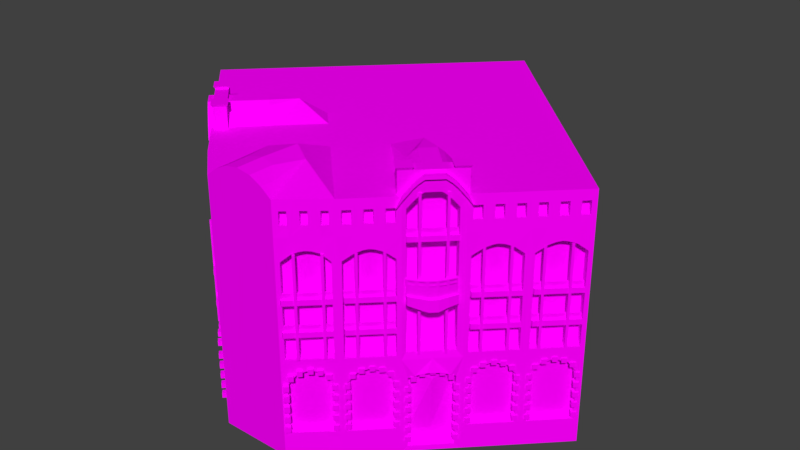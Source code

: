 # Source: CafeSinger8.blend  (saved by Blender 2.77.0; exported with 4.5.12 LTS)
import bpy
from mathutils import Matrix  # noqa: F401  (used for matrix-valued properties, if any)

bpy.ops.wm.read_factory_settings(use_empty=True)
scene = bpy.context.scene
scene.name = 'Scene'

# ---- collections
col_collection_1 = bpy.data.collections.new('Collection 1'); scene.collection.children.link(col_collection_1)

# ---- images (referenced by path relative to the original .blend; pixels are not part of the script)
import os
ASSET_DIR = os.environ.get("B2B_ASSET_DIR", "")  # directory of the original .blend (textures are referenced by path, not embedded)
HERE = os.path.dirname(os.path.abspath(__file__))  # packed textures are extracted next to this script under _unpacked/

def load_image(name, relpath, width, height, colorspace="sRGB"):
    """Load a texture the original file referenced (path relative to the .blend, or extracted next to this script)."""
    p = next((c for c in (os.path.join(HERE, relpath), os.path.join(ASSET_DIR, relpath)) if relpath and os.path.exists(c)), "")
    if p:
        img = bpy.data.images.load(p, check_existing=True)
        img.name = name
    else:  # same state as the original file: an image datablock whose file is absent (Cycles renders it pink)
        img = bpy.data.images.new(name, width, height)
        img.source = "FILE"
        img.filepath = "//" + (relpath or name)
    img.colorspace_settings.name = colorspace
    return img
img_colorpalette_jpg_001 = load_image('colorPalette.jpg.001', 'colorPalette.jpg', 1024, 1024, 'sRGB')

# ---- materials (node trees are filled in below, after node groups)
mat_material = bpy.data.materials.new('Material')
mat_material.alpha_threshold = 0.0
mat_material.roughness = 0.5
mat_material.line_color = (0.0, 0.0, 0.0, 1.0)

# ---- material node trees
mat_material.use_nodes = True; mat_material.node_tree.nodes.clear()
_N = mat_material.node_tree.nodes; _L = mat_material.node_tree.links
n0 = _N.new('ShaderNodeOutputMaterial'); n0.name = 'Material Output'; n0.location = (300, 300)
n1 = _N.new('ShaderNodeBsdfDiffuse'); n1.name = 'Diffuse BSDF'; n1.location = (10, 300)
n2 = _N.new('ShaderNodeTexCoord'); n2.name = 'Texture Coordinate'; n2.location = (-183, 230)
n3 = _N.new('ShaderNodeTexImage'); n3.name = 'Image Texture'; n3.location = (228, 132)
n3.width = 140
n3.image = img_colorpalette_jpg_001
_L.new(n1.outputs[0], n0.inputs[0])
_L.new(n2.outputs[2], n3.inputs[0])
_L.new(n3.outputs[0], n1.inputs[0])
n0.is_active_output = True

# ---- world
world_world = bpy.data.worlds.new('World'); scene.world = world_world
world_world.color = (0.05088, 0.05088, 0.05088)
world_world.use_sun_shadow = False
world_world.sun_shadow_jitter_overblur = 0.0
world_world.cycles.sampling_method = 'MANUAL'

# ---- meshes
me_cube = bpy.data.meshes.new('Cube')
me_cube.from_pydata([(0.0, 10.68, 0.7275), (10.49, 0.1672, 0.7275), (0.0, -8.401, 0.7275), (0.0, 10.68, 11.58), (10.49, 0.1671, 11.58), (0.0, 10.68, 4.335), (10.35, 0.02573, 4.535), (0.0, -8.401, 4.335), (0.0, 10.68, 5.778), (0.0, 10.68, 7.183), (0.0, 10.68, 10.01), (10.35, 0.02573, 5.778), (10.35, 0.02573, 7.183), (10.35, 0.03213, 8.937), (0.0, -8.401, 5.778), (0.0, -8.401, 7.183), (0.0, -8.401, 10.01), (8.743, -1.585, 0.7275), (6.795, -3.509, 0.5923), (5.239, -5.089, 0.7275), (3.487, -6.841, 0.7275), (1.735, -8.401, 0.7275), (8.743, -1.585, 11.58), (6.763, -3.498, 11.03), (5.328, -4.933, 11.03), (3.487, -6.841, 11.58), (1.735, -8.401, 11.58), (8.884, -1.443, 4.535), (7.132, -3.195, 4.535), (5.098, -5.23, 4.535), (3.628, -6.699, 4.535), (1.884, -8.268, 4.535), (8.743, -1.585, 5.778), (6.763, -3.498, 5.773), (5.098, -5.23, 5.778), (3.487, -6.841, 5.778), (1.884, -8.268, 5.778), (8.743, -1.585, 7.183), (6.763, -3.498, 7.061), (5.098, -5.23, 7.183), (3.487, -6.841, 7.183), (1.884, -8.268, 7.183), (8.878, -1.437, 8.937), (7.126, -3.189, 8.937), (5.091, -5.224, 8.937), (3.622, -6.693, 8.937), (1.878, -8.261, 8.939), (1.735, 8.927, 0.7275), (3.487, 7.175, 0.7275), (5.239, 5.423, 0.7275), (6.991, 3.671, 0.7275), (8.743, 1.919, 0.7275), (1.735, 8.927, 11.58), (3.487, 7.175, 11.58), (5.239, 5.423, 11.58), (6.991, 3.671, 11.58), (8.743, 1.919, 11.58), (1.735, 8.927, 4.335), (3.487, 7.175, 4.335), (5.239, 5.423, 4.335), (6.991, 3.671, 4.335), (8.743, 1.919, 4.335), (1.735, 8.927, 5.778), (3.487, 7.175, 5.778), (5.239, 5.423, 5.778), (6.991, 3.671, 5.778), (8.743, 1.919, 5.778), (1.735, 8.927, 7.183), (3.487, 7.175, 7.183), (5.239, 5.423, 7.183), (6.991, 3.671, 7.183), (8.743, 1.919, 7.183), (1.735, 8.927, 10.01), (3.487, 7.175, 10.01), (5.239, 5.423, 10.01), (6.991, 3.671, 10.01), (8.743, 1.919, 10.01), (0.0, 7.175, 11.58), (1.735, 5.423, 11.58), (3.487, 3.671, 11.58), (5.239, 1.919, 11.58), (6.991, 0.1671, 11.58), (0.0, 3.671, 11.58), (1.735, 1.919, 11.58), (3.487, 0.1671, 11.58), (5.239, -1.585, 11.58), (0.0, 0.1672, 11.58), (1.735, -1.585, 11.58), (3.487, -3.337, 11.58), (0.0, -3.337, 11.58), (1.735, -5.089, 11.58), (0.859, 1.043, 11.58), (2.611, -0.7088, 11.58), (0.0, 1.919, 11.58), (1.238, -8.401, 11.97), (0.0, -8.401, 11.65), (0.6624, -8.401, 12.27), (0.0, -8.401, 12.38), (1.238, -7.738, 11.97), (1.031, -5.793, 12.14), (0.0, -5.187, 12.31), (0.0, -7.045, 12.38), (0.6624, -7.225, 12.27), (6.712, -3.616, 11.9), (5.565, -4.696, 11.4), (6.392, -3.869, 11.57), (6.272, -3.989, 11.68), (6.14, -4.121, 11.68), (5.951, -4.31, 11.68), (5.818, -4.443, 11.68), (5.698, -4.563, 11.57), (3.766, -3.058, 12.06), (4.96, -1.864, 12.06), (3.454, -1.552, 12.31), (3.914, -2.91, 12.27), (4.084, -2.74, 12.44), (4.268, -2.555, 12.44), (4.458, -2.366, 12.44), (4.642, -2.182, 12.44), (4.812, -2.012, 12.27), (8.743, 1.919, -0.2203), (10.49, 0.1672, -0.2203), (1.735, -8.401, -0.2203), (0.0, -8.401, -0.2203), (0.0, 10.68, -0.2203), (8.743, -1.585, -0.2203), (6.795, -3.509, 0.01081), (6.115, -4.213, -0.2203), (5.41, -4.894, 0.01081), (3.487, -6.841, -0.2203), (0.0, 7.175, -0.2203), (1.735, 8.927, -0.2203), (3.487, 7.175, -0.2203), (5.239, 5.423, -0.2203), (6.991, 3.671, -0.2203), (6.991, 0.1672, -0.2203), (5.239, 1.919, -0.2203), (3.487, 3.671, -0.2203), (1.735, 5.423, -0.2203), (5.239, -1.585, -0.2203), (3.487, 0.1672, -0.2203), (1.735, 1.919, -0.2203), (0.0, 3.671, -0.2203), (3.487, -3.337, -0.2203), (1.735, -1.585, -0.2203), (0.0, 0.1672, -0.2203), (1.735, -5.089, -0.2203), (0.0, -3.337, -0.2203), (0.0, -6.065, -0.2203), (0.859, 1.043, -0.2203), (2.611, -0.7088, -0.2203), (4.363, -2.461, -0.2203), (0.0, 1.919, -0.2203), (10.32, -0.003857, 0.9693), (10.32, -0.003859, 3.289), (8.914, -1.414, 3.289), (8.914, -1.414, 0.9693), (8.572, -1.756, 0.9693), (8.572, -1.756, 3.289), (7.162, -3.166, 3.289), (7.162, -3.166, 0.9693), (5.068, -5.26, 0.9693), (5.068, -5.26, 3.289), (3.658, -6.67, 3.289), (3.658, -6.67, 0.9693), (3.306, -7.002, 0.9693), (3.306, -7.002, 3.299), (1.916, -8.24, 3.299), (1.916, -8.24, 0.9693), (10.1, 0.2152, 0.9693), (10.1, 0.2152, 3.289), (8.695, -1.195, 0.9693), (8.695, -1.195, 3.289), (8.353, -1.537, 3.289), (8.353, -1.537, 0.9693), (6.943, -2.947, 0.9693), (6.943, -2.947, 3.289), (4.849, -5.041, 3.289), (4.849, -5.041, 0.9693), (3.439, -6.451, 0.9693), (3.439, -6.451, 3.289), (3.1, -6.77, 3.299), (3.1, -6.77, 0.9693), (1.71, -8.008, 0.9693), (1.71, -8.008, 3.299), (10.49, 0.1672, 4.335), (10.49, 0.1672, 5.778), (10.49, 0.1671, 7.183), (10.49, 0.1671, 10.01), (8.602, -1.726, 4.535), (8.595, -1.72, 8.937), (8.884, -1.443, 7.183), (8.884, -1.443, 5.778), (10.0, 0.3793, 5.778), (8.531, -1.09, 5.778), (10.0, 0.3793, 7.183), (8.531, -1.09, 7.183), (10.0, 0.3793, 4.535), (9.993, 0.3857, 8.937), (8.531, -1.09, 4.535), (8.524, -1.083, 8.937), (8.743, -1.585, 4.335), (6.795, -3.509, 3.42), (8.743, -1.585, 10.01), (6.763, -3.498, 9.653), (8.602, -1.726, 7.183), (7.132, -3.195, 7.183), (8.602, -1.726, 5.778), (7.132, -3.195, 5.778), (8.248, -1.373, 5.778), (6.779, -2.842, 5.778), (8.248, -1.373, 7.183), (6.779, -2.842, 7.183), (8.248, -1.373, 4.535), (6.779, -2.842, 4.535), (8.242, -1.366, 8.937), (6.772, -2.835, 8.937), (5.41, -4.894, 3.42), (3.338, -6.974, 4.535), (5.239, -5.089, 10.01), (3.331, -6.967, 8.939), (5.239, -5.089, 7.183), (3.628, -6.699, 7.183), (5.239, -5.089, 5.778), (3.628, -6.699, 5.778), (4.744, -4.877, 5.778), (3.275, -6.346, 5.778), (4.744, -4.877, 7.183), (3.275, -6.346, 7.183), (4.744, -4.877, 4.535), (3.275, -6.346, 4.535), (4.738, -4.87, 8.937), (3.268, -6.339, 8.937), (3.487, -6.841, 4.335), (1.735, -8.401, 4.335), (3.487, -6.841, 10.01), (1.735, -8.401, 10.01), (3.338, -6.974, 7.183), (1.735, -8.401, 7.183), (3.338, -6.974, 5.778), (1.735, -8.401, 5.778), (3.005, -6.6, 5.778), (1.552, -7.894, 5.778), (3.005, -6.6, 7.183), (1.552, -7.894, 7.183), (3.005, -6.6, 4.535), (1.552, -7.894, 4.535), (2.999, -6.594, 8.939), (1.545, -7.888, 8.939), (10.09, -0.2401, 0.7275), (9.186, -1.142, 0.7275), (9.911, -0.4169, 11.58), (9.327, -1.001, 11.58), (10.09, -0.2401, 4.335), (9.186, -1.142, 4.335), (10.09, -0.2401, 10.01), (9.186, -1.142, 10.01), (0.567, 7.759, 11.58), (1.151, 8.343, 11.58), (2.319, 6.007, 11.58), (2.903, 6.591, 11.58), (4.071, 4.255, 11.58), (4.655, 4.839, 11.58), (5.823, 2.503, 11.58), (6.407, 3.087, 11.58), (7.575, 0.7511, 11.58), (8.159, 1.335, 11.58), (10.09, -0.2401, -0.2203), (9.186, -1.142, -0.2203), (1.328, 8.52, -0.2203), (0.4256, 7.618, -0.2203), (3.08, 6.768, -0.2203), (2.178, 5.866, -0.2203), (4.832, 5.016, -0.2203), (3.93, 4.114, -0.2203), (6.584, 3.264, -0.2203), (5.682, 2.362, -0.2203), (8.336, 1.512, -0.2203), (7.434, 0.6097, -0.2203), (10.03, -0.2971, 0.9693), (9.243, -1.085, 0.9693), (10.03, -0.2971, 3.82), (9.243, -1.085, 3.82), (9.812, -0.07799, 0.9693), (9.023, -0.8662, 0.9693), (9.812, -0.07799, 3.82), (9.023, -0.8662, 3.82), (10.04, -0.2872, 4.535), (9.233, -1.095, 4.535), (10.04, -0.2872, 9.268), (9.233, -1.095, 9.268), (9.687, 0.06634, 5.778), (8.879, -0.7416, 5.778), (9.687, 0.06634, 7.183), (8.879, -0.7416, 7.183), (9.687, 0.06634, 4.535), (8.879, -0.7416, 4.535), (9.687, 0.06634, 9.268), (8.879, -0.7416, 9.268), (8.336, -1.992, 0.7275), (7.434, -2.894, 0.7275), (8.159, -2.169, 11.58), (7.575, -2.753, 11.58), (8.336, -1.992, 4.335), (7.434, -2.894, 4.335), (8.336, -1.992, 10.01), (7.434, -2.894, 10.01), (0.567, 4.255, 11.58), (1.151, 4.839, 11.58), (2.319, 2.503, 11.58), (2.903, 3.087, 11.58), (4.071, 0.7511, 11.58), (4.655, 1.335, 11.58), (5.823, -1.001, 11.58), (6.407, -0.4169, 11.58), (8.336, -1.992, -0.2203), (7.434, -2.894, -0.2203), (1.328, 5.016, -0.2203), (0.4256, 4.114, -0.2203), (3.08, 3.264, -0.2203), (2.178, 2.362, -0.2203), (4.832, 1.512, -0.2203), (3.93, 0.6097, -0.2203), (6.584, -0.2401, -0.2203), (5.682, -1.142, -0.2203), (8.279, -2.049, 0.9693), (7.491, -2.837, 0.9693), (8.279, -2.049, 3.82), (7.491, -2.837, 3.82), (8.06, -1.83, 0.9693), (7.271, -2.618, 0.9693), (8.06, -1.83, 3.82), (7.271, -2.618, 3.82), (8.289, -2.039, 4.535), (7.481, -2.847, 4.535), (8.289, -2.039, 9.268), (7.481, -2.847, 9.268), (7.935, -1.686, 5.778), (7.127, -2.494, 5.778), (7.935, -1.686, 7.183), (7.127, -2.494, 7.183), (7.935, -1.686, 4.535), (7.127, -2.494, 4.535), (7.935, -1.686, 9.268), (7.127, -2.494, 9.268), (4.832, -5.496, 0.7275), (3.93, -6.398, 0.7275), (4.655, -5.673, 11.58), (4.071, -6.257, 11.58), (4.832, -5.496, 4.335), (3.93, -6.398, 4.335), (4.832, -5.496, 10.01), (3.93, -6.398, 10.01), (0.567, -2.753, 11.58), (1.151, -2.169, 11.58), (2.319, -4.505, 11.58), (2.903, -3.921, 11.58), (4.832, -5.496, -0.2203), (3.93, -6.398, -0.2203), (1.328, -1.992, -0.2203), (0.4256, -2.894, -0.2203), (3.08, -3.744, -0.2203), (2.178, -4.646, -0.2203), (4.775, -5.553, 0.9693), (3.987, -6.341, 0.9693), (4.775, -5.553, 3.82), (3.987, -6.341, 3.82), (4.556, -5.334, 0.9693), (3.767, -6.122, 0.9693), (4.556, -5.334, 3.82), (3.767, -6.122, 3.82), (4.785, -5.543, 4.535), (3.977, -6.351, 4.535), (4.785, -5.543, 9.268), (3.977, -6.351, 9.268), (4.431, -5.19, 5.778), (3.623, -5.998, 5.778), (4.431, -5.19, 7.183), (3.623, -5.998, 7.183), (4.431, -5.19, 4.535), (3.623, -5.998, 4.535), (4.431, -5.19, 9.268), (3.623, -5.998, 9.268), (3.08, -7.184, 0.7275), (2.178, -8.022, 0.7275), (2.903, -7.361, 11.58), (2.319, -7.881, 11.58), (3.08, -7.184, 4.335), (2.178, -8.022, 4.335), (3.08, -7.184, 10.01), (2.178, -8.022, 10.01), (3.08, -7.184, -0.2203), (2.178, -8.022, -0.2203), (1.328, -5.237, -0.2203), (0.4256, -5.881, -0.2203), (3.02, -7.238, 0.9693), (2.238, -7.969, 0.9693), (3.02, -7.238, 3.841), (2.238, -7.969, 3.841), (2.814, -7.006, 0.9693), (2.032, -7.737, 0.9693), (2.814, -7.006, 3.841), (2.032, -7.737, 3.841), (3.03, -7.228, 4.535), (2.227, -7.978, 4.535), (3.03, -7.228, 9.289), (2.227, -7.978, 9.289), (2.697, -6.855, 5.778), (1.895, -7.604, 5.778), (2.697, -6.855, 7.183), (1.895, -7.604, 7.183), (2.697, -6.855, 4.535), (1.895, -7.604, 4.535), (2.697, -6.855, 9.289), (1.895, -7.604, 9.289), (9.164, -1.164, 10.49), (9.164, -1.164, 11.1), (8.906, -1.422, 11.1), (8.906, -1.422, 10.49), (7.412, -2.916, 10.49), (7.412, -2.916, 11.1), (7.154, -3.174, 11.1), (7.154, -3.174, 10.49), (3.908, -6.42, 10.49), (3.908, -6.42, 11.1), (3.65, -6.678, 11.1), (3.65, -6.678, 10.49), (2.137, -8.043, 10.49), (2.137, -8.043, 11.1), (1.917, -8.238, 11.1), (1.917, -8.238, 10.49), (10.33, 0.003976, 10.49), (10.33, 0.003975, 11.1), (10.07, -0.2537, 11.1), (10.07, -0.2537, 10.49), (9.748, -0.58, 10.49), (9.748, -0.58, 11.1), (9.49, -0.8377, 11.1), (9.49, -0.8377, 10.49), (8.58, -1.748, 10.49), (8.58, -1.748, 11.1), (8.322, -2.006, 11.1), (8.322, -2.006, 10.49), (7.996, -2.332, 10.49), (7.996, -2.332, 11.1), (7.738, -2.59, 11.1), (7.738, -2.59, 10.49), (5.076, -5.252, 10.49), (5.076, -5.252, 11.1), (4.818, -5.51, 11.1), (4.818, -5.51, 10.49), (4.492, -5.836, 10.49), (4.492, -5.836, 11.1), (4.234, -6.094, 11.1), (4.234, -6.094, 10.49), (3.305, -7.003, 10.49), (3.305, -7.003, 11.1), (3.085, -7.198, 11.1), (3.085, -7.198, 10.49), (2.721, -7.523, 10.49), (2.721, -7.523, 11.1), (2.501, -7.718, 11.1), (2.501, -7.718, 10.49), (8.93, -0.93, 11.1), (8.93, -0.93, 10.49), (8.672, -1.188, 10.49), (8.672, -1.188, 11.1), (7.178, -2.682, 11.1), (7.178, -2.682, 10.49), (6.92, -2.94, 10.49), (6.92, -2.94, 11.1), (3.674, -6.186, 11.1), (3.674, -6.186, 10.49), (3.416, -6.444, 10.49), (3.416, -6.444, 11.1), (1.917, -7.796, 11.1), (1.917, -7.796, 10.49), (1.697, -7.991, 10.49), (1.697, -7.991, 11.1), (10.1, 0.238, 10.49), (10.1, 0.238, 11.1), (9.84, -0.01967, 10.49), (9.84, -0.01967, 11.1), (9.514, -0.346, 11.1), (9.514, -0.346, 10.49), (9.256, -0.6037, 10.49), (9.256, -0.6037, 11.1), (8.346, -1.514, 11.1), (8.346, -1.514, 10.49), (8.088, -1.772, 10.49), (8.088, -1.772, 11.1), (7.762, -2.098, 11.1), (7.762, -2.098, 10.49), (7.504, -2.356, 10.49), (7.504, -2.356, 11.1), (4.842, -5.018, 11.1), (4.842, -5.018, 10.49), (4.584, -5.276, 10.49), (4.584, -5.276, 11.1), (4.258, -5.602, 11.1), (4.258, -5.602, 10.49), (4.0, -5.86, 10.49), (4.0, -5.86, 11.1), (3.084, -6.756, 11.1), (3.084, -6.756, 10.49), (2.865, -6.951, 10.49), (2.865, -6.951, 11.1), (2.501, -7.276, 11.1), (2.501, -7.276, 10.49), (2.281, -7.471, 10.49), (2.281, -7.471, 11.1), (7.867, -2.461, 0.7275), (7.867, -2.461, 11.58), (7.867, -2.461, 4.335), (7.867, -2.461, 10.01), (0.859, 4.547, 11.58), (2.611, 2.795, 11.58), (4.363, 1.043, 11.58), (6.115, -0.7088, 11.58), (7.867, -2.461, -0.2203), (0.859, 4.547, -0.2203), (2.611, 2.795, -0.2203), (4.363, 1.043, -0.2203), (6.115, -0.7088, -0.2203), (7.867, -2.461, 0.9693), (7.867, -2.461, 4.005), (7.648, -2.242, 0.9693), (7.648, -2.242, 4.005), (7.867, -2.461, 4.535), (7.513, -2.107, 5.778), (7.513, -2.107, 7.183), (7.513, -2.107, 4.535), (7.867, -2.461, 10.49), (7.867, -2.461, 11.1), (7.633, -2.227, 10.49), (7.633, -2.227, 11.1), (9.619, -0.7088, 0.7275), (9.619, -0.7089, 11.58), (9.619, -0.7088, 4.335), (9.619, -0.7089, 10.01), (0.859, 8.051, 11.58), (2.611, 6.299, 11.58), (4.363, 4.547, 11.58), (6.115, 2.795, 11.58), (7.867, 1.043, 11.58), (9.619, -0.7088, -0.2203), (0.859, 8.051, -0.2203), (2.611, 6.299, -0.2203), (4.363, 4.547, -0.2203), (6.115, 2.795, -0.2203), (7.867, 1.043, -0.2203), (9.619, -0.7088, 0.9693), (9.619, -0.7088, 4.005), (9.4, -0.4898, 0.9693), (9.4, -0.4898, 4.005), (9.619, -0.7088, 4.535), (9.265, -0.3553, 5.778), (9.265, -0.3553, 7.183), (9.265, -0.3553, 4.535), (9.619, -0.7089, 10.49), (9.619, -0.7089, 11.1), (9.385, -0.4748, 10.49), (9.385, -0.4748, 11.1), (4.363, -5.965, 0.7275), (4.363, -5.965, 11.58), (4.363, -5.965, 4.335), (4.363, -5.965, 10.01), (0.859, -2.461, 11.58), (2.611, -4.213, 11.58), (4.363, -5.965, -0.2203), (0.859, -2.461, -0.2203), (2.611, -4.213, -0.2203), (4.363, -5.965, 0.9693), (4.363, -5.965, 4.005), (4.144, -5.746, 0.9693), (4.144, -5.746, 4.005), (4.363, -5.965, 4.535), (4.009, -5.611, 5.778), (4.009, -5.611, 7.183), (4.009, -5.611, 4.535), (4.363, -5.965, 10.49), (4.363, -5.965, 11.1), (4.129, -5.731, 10.49), (4.129, -5.731, 11.1), (2.611, -7.621, 0.7275), (2.611, -7.621, 11.58), (2.611, -7.621, 4.335), (2.611, -7.621, 10.01), (2.611, -7.621, -0.2203), (0.859, -5.577, -0.2203), (2.611, -7.621, 0.9693), (2.611, -7.621, 4.005), (2.405, -7.389, 0.9693), (2.405, -7.389, 4.005), (2.611, -7.621, 4.535), (2.279, -7.247, 5.778), (2.279, -7.247, 7.183), (2.279, -7.247, 4.535), (2.611, -7.621, 10.49), (2.611, -7.621, 11.1), (2.391, -7.374, 10.49), (2.391, -7.374, 11.1), (7.705, -2.623, 9.383), (8.031, -2.297, 9.389), (7.867, -2.461, 9.711), (7.867, -2.46, 9.42), (7.677, -1.943, 9.389), (7.351, -2.27, 9.383), (7.513, -2.107, 9.222), (7.514, -2.107, 9.42), (9.457, -0.8712, 9.383), (9.783, -0.545, 9.389), (9.619, -0.7089, 9.711), (9.619, -0.7084, 9.42), (9.429, -0.1915, 9.389), (9.103, -0.5176, 9.383), (9.265, -0.3553, 9.222), (9.266, -0.3548, 9.42), (4.201, -6.127, 9.383), (4.527, -5.801, 9.389), (4.363, -5.965, 9.711), (4.363, -5.964, 9.42), (4.173, -5.447, 9.389), (3.847, -5.774, 9.383), (4.009, -5.611, 9.222), (4.01, -5.611, 9.42), (2.442, -7.778, 9.388), (2.781, -7.461, 9.394), (2.611, -7.621, 9.711), (2.611, -7.62, 9.422), (2.449, -7.088, 9.394), (2.109, -7.405, 9.388), (2.279, -7.247, 9.222), (2.279, -7.247, 9.422), (6.045, -4.216, 4.655), (5.328, -4.933, 4.655), (6.763, -3.498, 4.655), (6.991, -3.337, 0.7275), (5.41, -4.894, 0.5923), (5.239, -5.089, -0.2203), (6.991, -3.337, -0.2203), (6.103, -4.202, 0.01081), (5.786, -3.885, 0.5923), (5.093, -4.578, 0.5923), (6.479, -3.192, 0.5923), (5.786, -3.885, 0.01081), (5.093, -4.578, 3.42), (6.479, -3.192, 3.42), (5.093, -4.578, 0.01081), (6.479, -3.192, 0.01081), (5.655, -4.754, 3.567), (6.684, -3.711, 3.547), (6.115, -4.213, 4.335), (6.036, -4.475, 3.71), (6.413, -4.093, 3.703), (6.368, -3.394, 3.547), (5.338, -4.438, 3.567), (5.949, -4.015, 3.129), (6.096, -3.777, 3.703), (5.719, -4.159, 3.71), (6.115, -4.213, 4.335), (5.239, -5.089, 4.335), (6.991, -3.337, 10.01), (6.991, -3.337, 7.183), (5.328, -4.933, 9.653), (5.328, -4.933, 7.061), (6.991, -3.337, 5.778), (5.328, -4.933, 5.773), (6.991, -3.337, 4.335), (6.991, -3.337, 11.42), (5.239, -5.089, 11.58), (6.526, -3.735, 11.4), (6.564, -3.764, 12.1), (6.394, -3.934, 12.27), (6.21, -4.118, 12.27), (6.02, -4.307, 12.27), (5.836, -4.492, 12.27), (5.666, -4.662, 12.1), (5.518, -4.81, 11.9), (5.515, -3.685, 5.773), (4.797, -4.403, 5.773), (5.515, -3.685, 7.061), (4.797, -4.403, 7.061), (5.515, -3.685, 9.653), (4.797, -4.403, 9.653), (6.233, -2.968, 5.773), (6.233, -2.968, 7.061), (6.233, -2.968, 9.653), (5.515, -3.685, 4.655), (5.515, -3.685, 11.4), (5.996, -3.205, 11.4), (5.035, -4.166, 11.4), (5.862, -3.339, 11.57), (5.742, -3.458, 11.68), (5.61, -3.591, 11.68), (5.421, -3.78, 11.68), (5.288, -3.912, 11.68), (5.168, -4.032, 11.57), (4.797, -4.403, 4.655), (6.233, -2.968, 4.655), (6.233, -2.968, 11.03), (4.797, -4.403, 11.03), (3.647, -6.637, 5.586), (3.647, -6.637, 5.833), (3.457, -6.528, 5.586), (3.457, -6.528, 5.833), (5.093, -5.221, 5.586), (5.093, -5.221, 5.833), (4.903, -5.113, 5.586), (4.903, -5.113, 5.833), (3.552, -6.582, 5.833), (3.552, -6.582, 5.586), (4.998, -5.167, 5.833), (4.998, -5.167, 5.586), (3.552, -6.582, 6.081), (3.457, -6.528, 6.081), (4.903, -5.113, 6.081), (4.998, -5.167, 6.081), (7.154, -3.13, 5.586), (7.154, -3.13, 5.833), (6.963, -3.022, 5.586), (6.963, -3.022, 5.833), (8.6, -1.715, 5.586), (8.6, -1.715, 5.833), (8.409, -1.606, 5.586), (8.409, -1.606, 5.833), (7.059, -3.076, 5.833), (7.059, -3.076, 5.586), (8.504, -1.66, 5.833), (8.504, -1.66, 5.586), (7.059, -3.076, 6.081), (6.963, -3.022, 6.081), (8.409, -1.606, 6.081), (8.504, -1.66, 6.081), (8.907, -1.377, 5.586), (8.907, -1.377, 5.833), (8.717, -1.269, 5.586), (8.717, -1.269, 5.833), (10.35, 0.03871, 5.586), (10.35, 0.03871, 5.833), (10.16, 0.1471, 5.586), (10.16, 0.1471, 5.833), (8.812, -1.323, 5.833), (8.812, -1.323, 5.586), (10.26, 0.09291, 5.833), (10.26, 0.09291, 5.586), (8.812, -1.323, 6.081), (8.717, -1.269, 6.081), (10.16, 0.1471, 6.081), (10.26, 0.09291, 6.081), (1.921, -8.363, 5.586), (1.921, -8.363, 5.833), (1.73, -8.255, 5.586), (1.73, -8.255, 5.833), (3.367, -6.947, 5.586), (3.367, -6.947, 5.833), (3.176, -6.839, 5.586), (3.176, -6.839, 5.833), (1.826, -8.309, 5.833), (1.826, -8.309, 5.586), (3.271, -6.893, 5.833), (3.271, -6.893, 5.586), (1.826, -8.309, 6.081), (1.73, -8.255, 6.081), (3.176, -6.839, 6.081), (3.271, -6.893, 6.081), (3.647, -6.637, 7.051), (3.647, -6.637, 7.298), (3.457, -6.528, 7.051), (3.457, -6.528, 7.298), (5.093, -5.221, 7.051), (5.093, -5.221, 7.298), (4.903, -5.113, 7.051), (4.903, -5.113, 7.298), (3.552, -6.582, 7.298), (3.552, -6.582, 7.051), (4.998, -5.167, 7.298), (4.998, -5.167, 7.051), (3.552, -6.582, 7.546), (3.457, -6.528, 7.546), (4.903, -5.113, 7.546), (4.998, -5.167, 7.546), (7.154, -3.13, 7.051), (7.154, -3.13, 7.298), (6.963, -3.022, 7.051), (6.963, -3.022, 7.298), (8.6, -1.715, 7.051), (8.6, -1.715, 7.298), (8.409, -1.606, 7.051), (8.409, -1.606, 7.298), (7.059, -3.076, 7.298), (7.059, -3.076, 7.051), (8.504, -1.66, 7.298), (8.504, -1.66, 7.051), (7.059, -3.076, 7.546), (6.963, -3.022, 7.546), (8.409, -1.606, 7.546), (8.504, -1.66, 7.546), (8.907, -1.377, 7.051), (8.907, -1.377, 7.298), (8.717, -1.269, 7.051), (8.717, -1.269, 7.298), (10.35, 0.03871, 7.051), (10.35, 0.03871, 7.298), (10.16, 0.1471, 7.051), (10.16, 0.1471, 7.298), (8.812, -1.323, 7.298), (8.812, -1.323, 7.051), (10.26, 0.09291, 7.298), (10.26, 0.09291, 7.051), (8.812, -1.323, 7.546), (8.717, -1.269, 7.546), (10.16, 0.1471, 7.546), (10.26, 0.09291, 7.546), (1.921, -8.363, 7.051), (1.921, -8.363, 7.298), (1.73, -8.255, 7.051), (1.73, -8.255, 7.298), (3.367, -6.947, 7.051), (3.367, -6.947, 7.298), (3.176, -6.839, 7.051), (3.176, -6.839, 7.298), (1.826, -8.309, 7.298), (1.826, -8.309, 7.051), (3.271, -6.893, 7.298), (3.271, -6.893, 7.051), (1.826, -8.309, 7.546), (1.73, -8.255, 7.546), (3.176, -6.839, 7.546), (3.271, -6.893, 7.546), (4.573, -5.414, 4.551), (4.573, -5.414, 9.276), (4.657, -5.33, 4.551), (4.657, -5.33, 9.276), (4.746, -5.587, 4.551), (4.746, -5.587, 9.276), (4.829, -5.502, 4.551), (4.829, -5.502, 9.276), (3.802, -6.185, 4.551), (3.802, -6.185, 9.276), (3.885, -6.101, 4.551), (3.885, -6.101, 9.276), (3.975, -6.358, 4.551), (3.975, -6.358, 9.276), (4.058, -6.274, 4.551), (4.058, -6.274, 9.276), (2.89, -7.098, 4.551), (2.89, -7.098, 9.276), (2.973, -7.013, 4.551), (2.973, -7.013, 9.276), (3.062, -7.27, 4.551), (3.062, -7.27, 9.276), (3.146, -7.186, 4.551), (3.146, -7.186, 9.276), (2.126, -7.861, 4.551), (2.126, -7.861, 9.276), (2.209, -7.777, 4.551), (2.209, -7.777, 9.276), (2.298, -8.034, 4.551), (2.298, -8.034, 9.276), (2.382, -7.95, 4.551), (2.382, -7.95, 9.276), (9.72, -0.2671, 4.551), (9.72, -0.2671, 9.276), (9.804, -0.183, 4.551), (9.804, -0.183, 9.276), (9.893, -0.4396, 4.551), (9.893, -0.4396, 9.276), (9.976, -0.3555, 4.551), (9.976, -0.3555, 9.276), (8.949, -1.038, 4.551), (8.949, -1.038, 9.276), (9.032, -0.9543, 4.551), (9.032, -0.9543, 9.276), (9.121, -1.211, 4.551), (9.121, -1.211, 9.276), (9.205, -1.127, 4.551), (9.205, -1.127, 9.276), (8.036, -1.951, 4.551), (8.036, -1.951, 9.276), (8.12, -1.866, 4.551), (8.12, -1.866, 9.276), (8.209, -2.123, 4.551), (8.209, -2.123, 9.276), (8.293, -2.039, 4.551), (8.293, -2.039, 9.276), (7.273, -2.715, 4.551), (7.273, -2.715, 9.276), (7.356, -2.63, 4.551), (7.356, -2.63, 9.276), (7.445, -2.887, 4.551), (7.445, -2.887, 9.276), (7.529, -2.803, 4.551), (7.529, -2.803, 9.276), (5.472, -5.044, 6.927), (5.477, -5.049, 7.333), (5.2, -4.853, 6.927), (5.2, -4.853, 7.333), (6.918, -3.628, 6.927), (6.918, -3.628, 7.333), (6.63, -3.423, 6.927), (6.63, -3.423, 7.333), (5.377, -4.99, 7.333), (5.37, -4.983, 6.927), (6.828, -3.579, 7.333), (6.828, -3.579, 6.927), (5.377, -4.99, 7.738), (5.2, -4.853, 7.738), (6.63, -3.423, 7.738), (6.823, -3.574, 7.738), (6.282, -3.705, 4.551), (6.282, -3.705, 11.69), (6.365, -3.621, 4.551), (6.365, -3.621, 11.69), (6.455, -3.878, 4.551), (6.455, -3.878, 11.69), (6.538, -3.794, 4.551), (6.538, -3.794, 11.69), (5.51, -4.477, 4.551), (5.51, -4.477, 11.69), (5.594, -4.393, 4.551), (5.594, -4.393, 11.69), (5.683, -4.649, 4.551), (5.683, -4.649, 11.69), (5.767, -4.565, 4.551), (5.767, -4.565, 11.69), (5.356, -4.928, 9.613), (5.356, -4.928, 9.861), (5.166, -4.819, 9.613), (5.166, -4.819, 9.861), (6.802, -3.512, 9.613), (6.802, -3.512, 9.861), (6.612, -3.404, 9.613), (6.612, -3.404, 9.861), (5.261, -4.874, 9.861), (5.261, -4.874, 9.613), (6.707, -3.458, 9.861), (6.707, -3.458, 9.613), (5.261, -4.874, 10.11), (5.166, -4.819, 10.11), (6.612, -3.404, 10.11), (6.707, -3.458, 10.11), (5.486, -4.567, 7.316), (5.772, -4.281, 7.245), (6.058, -3.995, 7.245), (6.344, -3.709, 7.316), (6.344, -3.709, 6.839), (6.058, -3.995, 6.684), (5.772, -4.281, 6.684), (5.486, -4.567, 6.839), (6.728, -4.01, 7.321), (6.497, -4.352, 7.253), (6.207, -4.635, 7.253), (5.864, -4.863, 7.31), (5.86, -4.86, 6.824), (6.207, -4.635, 6.703), (6.497, -4.352, 6.703), (6.728, -4.01, 6.854), (6.636, -3.96, 7.317), (6.401, -4.297, 7.245), (6.112, -4.58, 7.245), (5.765, -4.805, 7.317), (5.755, -4.795, 6.845), (6.107, -4.575, 6.684), (6.396, -4.292, 6.684), (6.636, -3.96, 6.842), (5.486, -4.567, 7.738), (5.772, -4.281, 7.738), (6.058, -3.995, 7.738), (6.344, -3.709, 7.738), (6.555, -3.925, 7.768), (6.324, -4.266, 7.768), (6.035, -4.549, 7.768), (5.765, -4.805, 7.738), (5.3, -4.958, 7.768), (5.688, -4.774, 7.768), (6.746, -3.543, 7.768), (6.632, -3.956, 7.738), (6.401, -4.297, 7.738), (6.112, -4.58, 7.738), (5.688, -4.774, 8.08), (5.3, -4.958, 8.08), (6.823, -3.574, 8.05), (6.632, -3.956, 8.05), (6.401, -4.297, 8.05), (6.112, -4.58, 8.05), (5.765, -4.805, 8.05), (5.377, -4.99, 8.05), (6.035, -4.549, 8.08), (6.746, -3.543, 8.08), (6.555, -3.925, 8.08), (6.324, -4.266, 8.08), (6.66, -3.9, 7.8), (6.795, -3.63, 7.8), (6.795, -3.63, 7.987), (6.66, -3.9, 7.987), (6.436, -4.246, 7.8), (6.598, -4.008, 7.8), (6.598, -4.008, 7.987), (6.436, -4.246, 7.987), (6.157, -4.537, 7.8), (6.357, -4.341, 7.8), (6.357, -4.341, 7.987), (6.157, -4.537, 7.987), (5.817, -4.772, 7.8), (6.06, -4.614, 7.8), (6.06, -4.614, 7.987), (5.817, -4.772, 7.987), (5.433, -4.963, 7.8), (5.709, -4.832, 7.8), (5.709, -4.832, 7.987), (5.433, -4.963, 7.987), (8.509, -1.891, 1.075), (8.509, -1.891, 1.314), (8.34, -1.722, 1.075), (8.34, -1.722, 1.314), (8.678, -1.722, 1.075), (8.678, -1.722, 1.314), (8.509, -1.553, 1.075), (8.509, -1.553, 1.314), (8.509, -1.553, 1.814), (8.509, -1.553, 1.575), (8.678, -1.722, 1.814), (8.678, -1.722, 1.575), (8.34, -1.722, 1.814), (8.34, -1.722, 1.575), (8.509, -1.891, 1.814), (8.509, -1.891, 1.575), (8.509, -1.553, 2.314), (8.509, -1.553, 2.075), (8.678, -1.722, 2.314), (8.678, -1.722, 2.075), (8.34, -1.722, 2.314), (8.34, -1.722, 2.075), (8.509, -1.891, 2.314), (8.509, -1.891, 2.075), (8.509, -1.553, 2.814), (8.509, -1.553, 2.575), (8.678, -1.722, 2.814), (8.678, -1.722, 2.575), (8.34, -1.722, 2.814), (8.34, -1.722, 2.575), (8.509, -1.891, 2.814), (8.509, -1.891, 2.575), (8.509, -1.553, 3.314), (8.509, -1.553, 3.075), (8.678, -1.722, 3.314), (8.678, -1.722, 3.075), (8.34, -1.722, 3.314), (8.34, -1.722, 3.075), (8.509, -1.891, 3.314), (8.509, -1.891, 3.075), (8.351, -1.695, 3.814), (8.351, -1.695, 3.575), (8.52, -1.864, 3.814), (8.52, -1.864, 3.575), (8.182, -1.864, 3.814), (8.182, -1.864, 3.575), (8.351, -2.032, 3.814), (8.351, -2.032, 3.575), (8.097, -1.948, 4.041), (8.097, -1.948, 3.802), (8.266, -2.117, 4.041), (8.266, -2.117, 3.802), (7.929, -2.117, 4.041), (7.929, -2.117, 3.802), (8.097, -2.286, 4.041), (8.097, -2.286, 3.802), (7.824, -2.221, 4.114), (7.824, -2.221, 3.875), (7.993, -2.39, 4.114), (7.993, -2.39, 3.875), (7.656, -2.39, 4.114), (7.656, -2.39, 3.875), (7.824, -2.559, 4.114), (7.824, -2.559, 3.875), (7.115, -2.937, 1.075), (7.115, -2.937, 1.314), (7.284, -3.106, 1.075), (7.284, -3.106, 1.314), (6.947, -3.106, 1.075), (6.947, -3.106, 1.314), (7.115, -3.275, 1.075), (7.115, -3.275, 1.314), (7.115, -3.275, 1.814), (7.115, -3.275, 1.575), (6.947, -3.106, 1.814), (6.947, -3.106, 1.575), (7.284, -3.106, 1.814), (7.284, -3.106, 1.575), (7.115, -2.937, 1.814), (7.115, -2.937, 1.575), (7.115, -3.275, 2.314), (7.115, -3.275, 2.075), (6.947, -3.106, 2.314), (6.947, -3.106, 2.075), (7.284, -3.106, 2.314), (7.284, -3.106, 2.075), (7.115, -2.937, 2.314), (7.115, -2.937, 2.075), (7.115, -3.275, 2.814), (7.115, -3.275, 2.575), (6.947, -3.106, 2.814), (6.947, -3.106, 2.575), (7.284, -3.106, 2.814), (7.284, -3.106, 2.575), (7.115, -2.937, 2.814), (7.115, -2.937, 2.575), (7.115, -3.275, 3.314), (7.115, -3.275, 3.075), (6.947, -3.106, 3.314), (6.947, -3.106, 3.075), (7.284, -3.106, 3.314), (7.284, -3.106, 3.075), (7.115, -2.937, 3.314), (7.115, -2.937, 3.075), (7.274, -3.134, 3.814), (7.274, -3.134, 3.575), (7.105, -2.965, 3.814), (7.105, -2.965, 3.575), (7.443, -2.965, 3.814), (7.443, -2.965, 3.575), (7.274, -2.796, 3.814), (7.274, -2.796, 3.575), (7.527, -2.88, 4.041), (7.527, -2.88, 3.802), (7.358, -2.712, 4.041), (7.358, -2.712, 3.802), (7.696, -2.712, 4.041), (7.696, -2.712, 3.802), (7.527, -2.543, 4.041), (7.527, -2.543, 3.802), (10.27, -0.1259, 1.075), (10.27, -0.1259, 1.314), (10.11, 0.04292, 1.075), (10.11, 0.04292, 1.314), (10.44, 0.04292, 1.075), (10.44, 0.04292, 1.314), (10.27, 0.2118, 1.075), (10.27, 0.2118, 1.314), (10.27, 0.2118, 1.814), (10.27, 0.2118, 1.575), (10.44, 0.04292, 1.814), (10.44, 0.04292, 1.575), (10.11, 0.04292, 1.814), (10.11, 0.04292, 1.575), (10.27, -0.1259, 1.814), (10.27, -0.1259, 1.575), (10.27, 0.2118, 2.314), (10.27, 0.2118, 2.075), (10.44, 0.04292, 2.314), (10.44, 0.04292, 2.075), (10.11, 0.04292, 2.314), (10.11, 0.04292, 2.075), (10.27, -0.1259, 2.314), (10.27, -0.1259, 2.075), (10.27, 0.2118, 2.814), (10.27, 0.2118, 2.575), (10.44, 0.04292, 2.814), (10.44, 0.04292, 2.575), (10.11, 0.04292, 2.814), (10.11, 0.04292, 2.575), (10.27, -0.1259, 2.814), (10.27, -0.1259, 2.575), (10.27, 0.2118, 3.314), (10.27, 0.2118, 3.075), (10.44, 0.04292, 3.314), (10.44, 0.04292, 3.075), (10.11, 0.04292, 3.314), (10.11, 0.04292, 3.075), (10.27, -0.1259, 3.314), (10.27, -0.1259, 3.075), (10.12, 0.07035, 3.814), (10.12, 0.07035, 3.575), (10.28, -0.0985, 3.814), (10.28, -0.0985, 3.575), (9.947, -0.0985, 3.814), (9.947, -0.0985, 3.575), (10.12, -0.2674, 3.814), (10.12, -0.2674, 3.575), (9.863, -0.183, 4.041), (9.863, -0.183, 3.802), (10.03, -0.3518, 4.041), (10.03, -0.3518, 3.802), (9.694, -0.3518, 4.041), (9.694, -0.3518, 3.802), (9.863, -0.5207, 4.041), (9.863, -0.5207, 3.802), (9.59, -0.4559, 4.114), (9.59, -0.4559, 3.875), (9.758, -0.6248, 4.114), (9.758, -0.6248, 3.875), (9.421, -0.6248, 4.114), (9.421, -0.6248, 3.875), (9.59, -0.7937, 4.114), (9.59, -0.7937, 3.875), (8.881, -1.172, 1.075), (8.881, -1.172, 1.314), (9.049, -1.341, 1.075), (9.049, -1.341, 1.314), (8.712, -1.341, 1.075), (8.712, -1.341, 1.314), (8.881, -1.51, 1.075), (8.881, -1.51, 1.314), (8.881, -1.51, 1.814), (8.881, -1.51, 1.575), (8.712, -1.341, 1.814), (8.712, -1.341, 1.575), (9.049, -1.341, 1.814), (9.049, -1.341, 1.575), (8.881, -1.172, 1.814), (8.881, -1.172, 1.575), (8.881, -1.51, 2.314), (8.881, -1.51, 2.075), (8.712, -1.341, 2.314), (8.712, -1.341, 2.075), (9.049, -1.341, 2.314), (9.049, -1.341, 2.075), (8.881, -1.172, 2.314), (8.881, -1.172, 2.075), (8.881, -1.51, 2.814), (8.881, -1.51, 2.575), (8.712, -1.341, 2.814), (8.712, -1.341, 2.575), (9.049, -1.341, 2.814), (9.049, -1.341, 2.575), (8.881, -1.172, 2.814), (8.881, -1.172, 2.575), (8.881, -1.51, 3.314), (8.881, -1.51, 3.075), (8.712, -1.341, 3.314), (8.712, -1.341, 3.075), (9.049, -1.341, 3.314), (9.049, -1.341, 3.075), (8.881, -1.172, 3.314), (8.881, -1.172, 3.075), (9.039, -1.369, 3.814), (9.039, -1.369, 3.575), (8.87, -1.2, 3.814), (8.87, -1.2, 3.575), (9.208, -1.2, 3.814), (9.208, -1.2, 3.575), (9.039, -1.031, 3.814), (9.039, -1.031, 3.575), (9.292, -1.115, 4.041), (9.292, -1.115, 3.802), (9.124, -0.9464, 4.041), (9.124, -0.9464, 3.802), (9.461, -0.9464, 4.041), (9.461, -0.9464, 3.802), (9.292, -0.7776, 4.041), (9.292, -0.7776, 3.802), (5.038, -5.362, 1.075), (5.038, -5.362, 1.314), (4.87, -5.193, 1.075), (4.87, -5.193, 1.314), (5.207, -5.193, 1.075), (5.207, -5.193, 1.314), (5.038, -5.024, 1.075), (5.038, -5.024, 1.314), (5.038, -5.024, 1.814), (5.038, -5.024, 1.575), (5.207, -5.193, 1.814), (5.207, -5.193, 1.575), (4.87, -5.193, 1.814), (4.87, -5.193, 1.575), (5.038, -5.362, 1.814), (5.038, -5.362, 1.575), (5.038, -5.024, 2.314), (5.038, -5.024, 2.075), (5.207, -5.193, 2.314), (5.207, -5.193, 2.075), (4.87, -5.193, 2.314), (4.87, -5.193, 2.075), (5.038, -5.362, 2.314), (5.038, -5.362, 2.075), (5.038, -5.024, 2.814), (5.038, -5.024, 2.575), (5.207, -5.193, 2.814), (5.207, -5.193, 2.575), (4.87, -5.193, 2.814), (4.87, -5.193, 2.575), (5.038, -5.362, 2.814), (5.038, -5.362, 2.575), (5.038, -5.024, 3.314), (5.038, -5.024, 3.075), (5.207, -5.193, 3.314), (5.207, -5.193, 3.075), (4.87, -5.193, 3.314), (4.87, -5.193, 3.075), (5.038, -5.362, 3.314), (5.038, -5.362, 3.075), (4.88, -5.166, 3.814), (4.88, -5.166, 3.575), (5.049, -5.334, 3.814), (5.049, -5.334, 3.575), (4.711, -5.334, 3.814), (4.711, -5.334, 3.575), (4.88, -5.503, 3.814), (4.88, -5.503, 3.575), (4.627, -5.419, 4.041), (4.627, -5.419, 3.802), (4.795, -5.588, 4.041), (4.795, -5.588, 3.802), (4.458, -5.588, 4.041), (4.458, -5.588, 3.802), (4.627, -5.757, 4.041), (4.627, -5.757, 3.802), (4.354, -5.692, 4.114), (4.354, -5.692, 3.875), (4.522, -5.861, 4.114), (4.522, -5.861, 3.875), (4.185, -5.861, 4.114), (4.185, -5.861, 3.875), (4.354, -6.03, 4.114), (4.354, -6.03, 3.875), (3.645, -6.408, 1.075), (3.645, -6.408, 1.314), (3.813, -6.577, 1.075), (3.813, -6.577, 1.314), (3.476, -6.577, 1.075), (3.476, -6.577, 1.314), (3.645, -6.746, 1.075), (3.645, -6.746, 1.314), (3.645, -6.746, 1.814), (3.645, -6.746, 1.575), (3.476, -6.577, 1.814), (3.476, -6.577, 1.575), (3.813, -6.577, 1.814), (3.813, -6.577, 1.575), (3.645, -6.408, 1.814), (3.645, -6.408, 1.575), (3.645, -6.746, 2.314), (3.645, -6.746, 2.075), (3.476, -6.577, 2.314), (3.476, -6.577, 2.075), (3.813, -6.577, 2.314), (3.813, -6.577, 2.075), (3.645, -6.408, 2.314), (3.645, -6.408, 2.075), (3.645, -6.746, 2.814), (3.645, -6.746, 2.575), (3.476, -6.577, 2.814), (3.476, -6.577, 2.575), (3.813, -6.577, 2.814), (3.813, -6.577, 2.575), (3.645, -6.408, 2.814), (3.645, -6.408, 2.575), (3.645, -6.746, 3.314), (3.645, -6.746, 3.075), (3.476, -6.577, 3.314), (3.476, -6.577, 3.075), (3.813, -6.577, 3.314), (3.813, -6.577, 3.075), (3.645, -6.408, 3.314), (3.645, -6.408, 3.075), (3.803, -6.605, 3.814), (3.803, -6.605, 3.575), (3.634, -6.436, 3.814), (3.634, -6.436, 3.575), (3.972, -6.436, 3.814), (3.972, -6.436, 3.575), (3.803, -6.267, 3.814), (3.803, -6.267, 3.575), (4.057, -6.351, 4.041), (4.057, -6.351, 3.802), (3.888, -6.182, 4.041), (3.888, -6.182, 3.802), (4.225, -6.182, 4.041), (4.225, -6.182, 3.802), (4.057, -6.014, 4.041), (4.057, -6.014, 3.802), (3.296, -7.105, 1.075), (3.296, -7.105, 1.314), (3.127, -6.936, 1.075), (3.127, -6.936, 1.314), (3.465, -6.936, 1.075), (3.465, -6.936, 1.314), (3.296, -6.767, 1.075), (3.296, -6.767, 1.314), (3.296, -6.767, 1.814), (3.296, -6.767, 1.575), (3.465, -6.936, 1.814), (3.465, -6.936, 1.575), (3.127, -6.936, 1.814), (3.127, -6.936, 1.575), (3.296, -7.105, 1.814), (3.296, -7.105, 1.575), (3.296, -6.767, 2.314), (3.296, -6.767, 2.075), (3.465, -6.936, 2.314), (3.465, -6.936, 2.075), (3.127, -6.936, 2.314), (3.127, -6.936, 2.075), (3.296, -7.105, 2.314), (3.296, -7.105, 2.075), (3.296, -6.767, 2.814), (3.296, -6.767, 2.575), (3.465, -6.936, 2.814), (3.465, -6.936, 2.575), (3.127, -6.936, 2.814), (3.127, -6.936, 2.575), (3.296, -7.105, 2.814), (3.296, -7.105, 2.575), (3.296, -6.767, 3.314), (3.296, -6.767, 3.075), (3.465, -6.936, 3.314), (3.465, -6.936, 3.075), (3.127, -6.936, 3.314), (3.127, -6.936, 3.075), (3.296, -7.105, 3.314), (3.296, -7.105, 3.075), (3.137, -6.908, 3.814), (3.137, -6.908, 3.575), (3.306, -7.077, 3.814), (3.306, -7.077, 3.575), (2.968, -7.077, 3.814), (2.968, -7.077, 3.575), (3.137, -7.246, 3.814), (3.137, -7.246, 3.575), (2.884, -7.162, 4.041), (2.884, -7.162, 3.802), (3.053, -7.331, 4.041), (3.053, -7.331, 3.802), (2.715, -7.331, 4.041), (2.715, -7.331, 3.802), (2.884, -7.499, 4.041), (2.884, -7.499, 3.802), (2.611, -7.435, 4.114), (2.611, -7.435, 3.875), (2.78, -7.604, 4.114), (2.78, -7.604, 3.875), (2.442, -7.604, 4.114), (2.442, -7.604, 3.875), (2.611, -7.772, 4.114), (2.611, -7.772, 3.875), (1.902, -8.151, 1.075), (1.902, -8.151, 1.314), (2.071, -8.32, 1.075), (2.071, -8.32, 1.314), (1.733, -8.32, 1.075), (1.733, -8.32, 1.314), (1.902, -8.489, 1.075), (1.902, -8.489, 1.314), (1.902, -8.489, 1.814), (1.902, -8.489, 1.575), (1.733, -8.32, 1.814), (1.733, -8.32, 1.575), (2.071, -8.32, 1.814), (2.071, -8.32, 1.575), (1.902, -8.151, 1.814), (1.902, -8.151, 1.575), (1.902, -8.489, 2.314), (1.902, -8.489, 2.075), (1.733, -8.32, 2.314), (1.733, -8.32, 2.075), (2.071, -8.32, 2.314), (2.071, -8.32, 2.075), (1.902, -8.151, 2.314), (1.902, -8.151, 2.075), (1.902, -8.489, 2.814), (1.902, -8.489, 2.575), (1.733, -8.32, 2.814), (1.733, -8.32, 2.575), (2.071, -8.32, 2.814), (2.071, -8.32, 2.575), (1.902, -8.151, 2.814), (1.902, -8.151, 2.575), (1.902, -8.489, 3.314), (1.902, -8.489, 3.075), (1.733, -8.32, 3.314), (1.733, -8.32, 3.075), (2.071, -8.32, 3.314), (2.071, -8.32, 3.075), (1.902, -8.151, 3.314), (1.902, -8.151, 3.075), (2.06, -8.347, 3.814), (2.06, -8.347, 3.575), (1.891, -8.179, 3.814), (1.891, -8.179, 3.575), (2.229, -8.179, 3.814), (2.229, -8.179, 3.575), (2.06, -8.01, 3.814), (2.06, -8.01, 3.575), (2.314, -8.094, 4.041), (2.314, -8.094, 3.802), (2.145, -7.925, 4.041), (2.145, -7.925, 3.802), (2.483, -7.925, 4.041), (2.483, -7.925, 3.802), (2.314, -7.756, 4.041), (2.314, -7.756, 3.802), (6.766, -3.634, 0.7709), (6.766, -3.634, 1.01), (6.598, -3.465, 0.7709), (6.598, -3.465, 1.01), (6.935, -3.465, 0.7709), (6.935, -3.465, 1.01), (6.766, -3.296, 0.7709), (6.766, -3.296, 1.01), (6.766, -3.296, 1.51), (6.766, -3.296, 1.271), (6.935, -3.465, 1.51), (6.935, -3.465, 1.271), (6.598, -3.465, 1.51), (6.598, -3.465, 1.271), (6.766, -3.634, 1.51), (6.766, -3.634, 1.271), (6.766, -3.296, 2.01), (6.766, -3.296, 1.771), (6.935, -3.465, 2.01), (6.935, -3.465, 1.771), (6.598, -3.465, 2.01), (6.598, -3.465, 1.771), (6.766, -3.634, 2.01), (6.766, -3.634, 1.771), (6.766, -3.296, 2.51), (6.766, -3.296, 2.271), (6.935, -3.465, 2.51), (6.935, -3.465, 2.271), (6.598, -3.465, 2.51), (6.598, -3.465, 2.271), (6.766, -3.634, 2.51), (6.766, -3.634, 2.271), (6.766, -3.296, 3.01), (6.766, -3.296, 2.771), (6.935, -3.465, 3.01), (6.935, -3.465, 2.771), (6.598, -3.465, 3.01), (6.598, -3.465, 2.771), (6.766, -3.634, 3.01), (6.766, -3.634, 2.771), (6.608, -3.438, 3.51), (6.608, -3.438, 3.271), (6.777, -3.606, 3.51), (6.777, -3.606, 3.271), (6.439, -3.606, 3.51), (6.439, -3.606, 3.271), (6.608, -3.775, 3.51), (6.608, -3.775, 3.271), (6.355, -3.691, 3.737), (6.355, -3.691, 3.498), (6.523, -3.86, 3.737), (6.523, -3.86, 3.498), (6.186, -3.86, 3.737), (6.186, -3.86, 3.498), (6.355, -4.029, 3.737), (6.355, -4.029, 3.498), (6.082, -3.964, 3.81), (6.082, -3.964, 3.571), (6.25, -4.133, 3.81), (6.25, -4.133, 3.571), (5.913, -4.133, 3.81), (5.913, -4.133, 3.571), (6.082, -4.302, 3.81), (6.082, -4.302, 3.571), (5.373, -4.68, 0.7709), (5.373, -4.68, 1.01), (5.541, -4.849, 0.7709), (5.541, -4.849, 1.01), (5.204, -4.849, 0.7709), (5.204, -4.849, 1.01), (5.373, -5.018, 0.7709), (5.373, -5.018, 1.01), (5.373, -5.018, 1.51), (5.373, -5.018, 1.271), (5.204, -4.849, 1.51), (5.204, -4.849, 1.271), (5.541, -4.849, 1.51), (5.541, -4.849, 1.271), (5.373, -4.68, 1.51), (5.373, -4.68, 1.271), (5.373, -5.018, 2.01), (5.373, -5.018, 1.771), (5.204, -4.849, 2.01), (5.204, -4.849, 1.771), (5.541, -4.849, 2.01), (5.541, -4.849, 1.771), (5.373, -4.68, 2.01), (5.373, -4.68, 1.771), (5.373, -5.018, 2.51), (5.373, -5.018, 2.271), (5.204, -4.849, 2.51), (5.204, -4.849, 2.271), (5.541, -4.849, 2.51), (5.541, -4.849, 2.271), (5.373, -4.68, 2.51), (5.373, -4.68, 2.271), (5.373, -5.018, 3.01), (5.373, -5.018, 2.771), (5.204, -4.849, 3.01), (5.204, -4.849, 2.771), (5.541, -4.849, 3.01), (5.541, -4.849, 2.771), (5.373, -4.68, 3.01), (5.373, -4.68, 2.771), (5.531, -4.877, 3.51), (5.531, -4.877, 3.271), (5.362, -4.708, 3.51), (5.362, -4.708, 3.271), (5.7, -4.708, 3.51), (5.7, -4.708, 3.271), (5.531, -4.539, 3.51), (5.531, -4.539, 3.271), (5.785, -4.623, 3.737), (5.785, -4.623, 3.498), (5.616, -4.454, 3.737), (5.616, -4.454, 3.498), (5.953, -4.454, 3.737), (5.953, -4.454, 3.498), (5.785, -4.285, 3.737), (5.785, -4.285, 3.498), (6.766, -3.634, 0.2709), (6.766, -3.634, 0.5097), (6.598, -3.465, 0.2709), (6.598, -3.465, 0.5097), (6.935, -3.465, 0.2709), (6.935, -3.465, 0.5097), (6.766, -3.296, 0.2709), (6.766, -3.296, 0.5097), (5.373, -4.68, 0.2709), (5.373, -4.68, 0.5097), (5.541, -4.849, 0.2709), (5.541, -4.849, 0.5097), (5.204, -4.849, 0.2709), (5.204, -4.849, 0.5097), (5.373, -5.018, 0.2709), (5.373, -5.018, 0.5097), (5.025, -5.126, 11.58), (5.025, -5.126, 12.58), (4.606, -4.707, 11.58), (4.606, -4.707, 12.58), (6.973, -3.178, 11.58), (6.973, -3.178, 12.58), (6.554, -2.759, 11.58), (6.554, -2.759, 12.58), (5.007, -4.306, 12.58), (6.153, -3.16, 12.58), (6.251, -3.062, 11.58), (4.909, -4.404, 11.58), (6.572, -3.579, 12.58), (5.426, -4.725, 12.58), (5.328, -4.823, 11.58), (6.67, -3.481, 11.58), (5.027, -5.219, 12.7), (4.513, -4.705, 12.7), (6.06, -3.158, 12.7), (6.552, -2.666, 12.7), (7.066, -3.18, 12.7), (5.52, -4.727, 12.7), (5.005, -4.213, 12.7), (6.574, -3.673, 12.7), (5.58, -3.733, 12.58), (5.58, -3.733, 12.4), (5.999, -4.152, 12.58), (5.999, -4.152, 12.4), (6.712, -3.616, 12.06), (6.564, -3.764, 12.27), (6.394, -3.934, 12.44), (6.21, -4.118, 12.44), (6.02, -4.307, 12.44), (5.836, -4.492, 12.44), (5.666, -4.662, 12.27), (5.518, -4.81, 12.06), (5.239, -5.089, 11.42), (6.991, -3.337, 11.58), (6.809, -3.713, 12.06), (6.661, -3.861, 12.27), (6.491, -4.031, 12.44), (6.307, -4.216, 12.44), (6.118, -4.405, 12.44), (5.933, -4.589, 12.44), (5.763, -4.759, 12.27), (5.615, -4.907, 12.06), (5.336, -5.186, 11.58), (7.088, -3.434, 11.58), (7.251, -3.271, 11.1), (5.336, -5.186, 11.42), (5.173, -5.349, 11.1), (6.809, -3.713, 11.9), (6.661, -3.861, 12.1), (7.088, -3.434, 11.42), (6.491, -4.031, 12.27), (6.307, -4.216, 12.27), (6.118, -4.405, 12.27), (5.933, -4.589, 12.27), (5.763, -4.759, 12.1), (5.615, -4.907, 11.9)], [], [(90, 99, 98, 26, 386, 585, 385, 25), (76, 56, 4, 188), (94, 26, 98), (21, 234, 7, 2), (51, 61, 185, 1), (234, 240, 14, 7), (240, 238, 15, 14), (238, 236, 16, 15), (61, 66, 186, 185), (66, 71, 187, 186), (71, 76, 188, 187), (12, 13, 198, 195), (206, 208, 210, 212), (635, 634, 688, 698), (34, 39, 227, 225), (36, 31, 246, 242), (290, 42, 200, 298), (208, 28, 214, 210), (204, 23, 700, 687), (29, 34, 225, 229), (403, 218, 245, 411), (191, 192, 194, 196), (333, 189, 213, 341), (108, 109, 696, 695), (374, 45, 232, 382), (237, 220, 247, 243), (165, 166, 181, 182), (325, 157, 174, 329), (652, 651, 202, 668, 660), (161, 162, 177, 178), (279, 153, 169, 283), (431, 432, 480, 479), (451, 452, 499, 500), (85, 112, 1656, 1665), (424, 425, 474, 471), (533, 445, 494, 535), (265, 81, 22, 252), (313, 85, 1665, 302), (667, 635, 698, 680), (355, 90, 25, 348), (50, 51, 120, 134), (49, 50, 134, 133), (51, 1, 121, 120), (384, 21, 122, 392), (353, 89, 90, 355), (91, 86, 87, 92), (307, 82, 83, 309), (309, 83, 84, 311), (311, 84, 85, 313), (3, 77, 257, 540, 258, 52), (257, 77, 78, 259), (259, 78, 79, 261), (261, 79, 80, 263), (263, 80, 81, 265), (9, 10, 72, 67), (67, 72, 73, 68), (68, 73, 74, 69), (69, 74, 75, 70), (70, 75, 76, 71), (8, 9, 67, 62), (62, 67, 68, 63), (63, 68, 69, 64), (64, 69, 70, 65), (65, 70, 71, 66), (5, 8, 62, 57), (57, 62, 63, 58), (58, 63, 64, 59), (59, 64, 65, 60), (60, 65, 66, 61), (0, 5, 57, 47), (47, 57, 58, 48), (48, 58, 59, 49), (49, 59, 60, 50), (50, 60, 61, 51), (10, 3, 52, 72), (72, 52, 53, 73), (73, 53, 54, 74), (74, 54, 55, 75), (75, 55, 56, 76), (100, 99, 90, 89), (48, 49, 133, 132), (217, 638, 643, 646), (346, 20, 129, 358), (92, 87, 88, 111, 113), (83, 91, 92, 84), (47, 48, 132, 131), (638, 128, 648, 643), (111, 88, 670, 1663), (84, 92, 113, 112, 85), (128, 641, 645, 648), (107, 108, 695, 694), (636, 33, 685, 699), (106, 107, 694, 693), (89, 353, 567, 354, 87, 86), (93, 86, 91), (93, 91, 83, 82), (82, 307, 515, 308, 78, 77), (0, 47, 131, 124), (300, 637, 640, 316), (21, 2, 123, 122), (250, 17, 125, 268), (94, 96, 95), (96, 97, 95), (94, 98, 102, 96), (96, 102, 101, 97), (236, 26, 94, 95, 16), (665, 667, 680, 682), (105, 106, 693, 692), (23, 671, 690, 700), (33, 38, 686, 685), (671, 105, 692, 690), (104, 24, 701, 691), (664, 665, 682, 684), (111, 114, 113), (114, 115, 113), (115, 116, 113), (116, 117, 113), (117, 118, 113), (118, 119, 113), (119, 112, 113), (111, 1663, 1662, 114), (114, 1662, 1661, 115), (115, 1661, 1660, 116), (116, 1660, 1659, 117), (117, 1659, 1658, 118), (118, 1658, 1657, 119), (119, 1657, 1656, 112), (634, 636, 699, 688), (148, 122, 123), (278, 268, 125, 135), (324, 316, 640, 139), (151, 127, 639, 143), (362, 358, 129, 146), (394, 392, 122, 148), (360, 362, 146, 147), (149, 150, 144, 145), (150, 151, 143, 144), (318, 320, 141, 142), (320, 322, 140, 141), (322, 324, 139, 140), (124, 131, 269, 546, 270, 130), (270, 272, 138, 130), (272, 274, 137, 138), (274, 276, 136, 137), (276, 278, 135, 136), (140, 139, 151, 150), (141, 140, 150, 149), (139, 640, 127, 151), (148, 147, 146, 393, 589, 394), (147, 145, 144, 359, 570, 360), (152, 142, 141, 149), (145, 152, 149), (142, 130, 138, 317, 520, 318), (100, 101, 102, 98, 99), (1, 185, 154, 153), (254, 201, 155, 282), (201, 17, 156, 155), (249, 1, 153, 279), (17, 201, 158, 157), (304, 668, 159, 328), (668, 637, 160, 159), (299, 17, 157, 325), (19, 661, 162, 161), (350, 233, 163, 366), (233, 20, 164, 163), (345, 19, 161, 363), (20, 233, 166, 165), (388, 234, 167, 398), (234, 21, 168, 167), (383, 20, 165, 395), (284, 286, 172, 171), (330, 332, 176, 175), (368, 370, 180, 179), (400, 402, 184, 183), (282, 155, 172, 286), (363, 161, 178, 367), (328, 159, 176, 332), (395, 165, 182, 399), (155, 156, 171, 172), (366, 163, 180, 370), (159, 160, 175, 176), (398, 167, 184, 402), (163, 164, 179, 180), (167, 168, 183, 184), (153, 154, 170, 169), (157, 158, 173, 174), (11, 6, 185, 186), (12, 11, 186, 187), (13, 12, 187, 188), (288, 27, 201, 254), (289, 13, 188, 255), (191, 42, 203, 37), (192, 191, 37, 32), (27, 192, 32, 201), (294, 298, 200, 196), (292, 294, 196, 194), (296, 292, 194, 199), (6, 11, 193, 197), (192, 27, 199, 194), (42, 191, 196, 200), (287, 6, 197, 295), (11, 12, 195, 193), (334, 28, 668, 304), (335, 190, 203, 305), (190, 205, 37, 203), (206, 43, 662, 663), (205, 207, 32, 37), (208, 206, 663, 666), (207, 189, 201, 32), (28, 208, 666, 668), (340, 344, 216, 212), (338, 340, 212, 210), (342, 338, 210, 214), (43, 206, 212, 216), (336, 43, 216, 344), (189, 207, 209, 213), (207, 205, 211, 209), (205, 190, 215, 211), (372, 30, 233, 350), (373, 44, 219, 351), (44, 39, 221, 219), (222, 45, 235, 40), (39, 34, 223, 221), (224, 222, 40, 35), (34, 29, 661, 223), (30, 224, 35, 233), (378, 382, 232, 228), (376, 378, 228, 226), (380, 376, 226, 230), (39, 44, 231, 227), (371, 29, 229, 379), (224, 30, 230, 226), (222, 224, 226, 228), (45, 222, 228, 232), (404, 31, 234, 388), (405, 220, 235, 389), (220, 237, 40, 235), (41, 46, 236, 238), (237, 239, 35, 40), (36, 41, 238, 240), (239, 218, 233, 35), (31, 36, 240, 234), (410, 414, 248, 244), (408, 410, 244, 242), (412, 408, 242, 246), (41, 36, 242, 244), (46, 41, 244, 248), (406, 46, 248, 414), (218, 239, 241, 245), (239, 237, 243, 241), (27, 288, 296, 199), (555, 287, 295, 558), (197, 193, 291, 295), (558, 556, 292, 296), (193, 195, 293, 291), (556, 557, 294, 292), (195, 198, 297, 293), (293, 297, 614, 616, 557), (42, 290, 256, 203), (289, 611, 614, 297), (6, 287, 253, 185), (555, 288, 254, 538), (154, 281, 285, 170), (552, 282, 286, 554), (169, 170, 285, 283), (553, 554, 286, 284), (17, 250, 280, 156), (536, 249, 279, 551), (185, 253, 281, 154), (538, 254, 282, 552), (134, 120, 277, 275), (549, 550, 278, 276), (133, 134, 275, 273), (548, 549, 276, 274), (132, 133, 273, 271), (547, 548, 274, 272), (131, 132, 271, 269), (546, 547, 272, 270), (120, 121, 267, 277), (550, 545, 268, 278), (1, 249, 267, 121), (536, 250, 268, 545), (55, 264, 266, 56), (543, 263, 265, 544), (54, 262, 264, 55), (542, 261, 263, 543), (53, 260, 262, 54), (541, 259, 261, 542), (52, 258, 260, 53), (540, 257, 259, 541), (56, 266, 251, 4), (544, 265, 252, 537), (426, 423, 472, 473), (532, 443, 492, 534), (156, 280, 284, 171), (551, 279, 283, 553), (13, 289, 297, 198), (612, 611, 289, 255, 539), (190, 335, 343, 215), (604, 603, 335, 305, 514), (213, 209, 337, 341), (531, 529, 338, 342), (209, 211, 339, 337), (529, 530, 340, 338), (211, 215, 343, 339), (339, 343, 606, 608, 530), (43, 336, 306, 662), (336, 602, 604, 514, 306), (189, 333, 303, 201), (528, 334, 304, 513), (158, 327, 331, 173), (525, 328, 332, 527), (174, 173, 331, 329), (526, 527, 332, 330), (637, 300, 326, 160), (511, 299, 325, 524), (201, 303, 327, 158), (513, 304, 328, 525), (136, 135, 323, 321), (522, 523, 324, 322), (137, 136, 321, 319), (521, 522, 322, 320), (138, 137, 319, 317), (520, 521, 320, 318), (135, 125, 315, 323), (523, 519, 316, 324), (17, 299, 315, 125), (511, 300, 316, 519), (80, 312, 314, 81), (517, 311, 313, 518), (79, 310, 312, 80), (516, 309, 311, 517), (78, 308, 310, 79), (515, 307, 309, 516), (81, 314, 301, 22), (518, 313, 302, 512), (417, 418, 465, 466), (437, 438, 485, 486), (160, 326, 330, 175), (524, 325, 329, 526), (28, 334, 342, 214), (528, 333, 341, 531), (30, 372, 380, 230), (576, 371, 379, 579), (229, 225, 375, 379), (579, 577, 376, 380), (225, 227, 377, 375), (577, 578, 378, 376), (227, 231, 381, 377), (377, 381, 622, 624, 578), (45, 374, 352, 235), (373, 619, 622, 381), (29, 371, 349, 661), (576, 372, 350, 565), (162, 365, 369, 177), (573, 366, 370, 575), (164, 364, 368, 179), (572, 363, 367, 574), (178, 177, 369, 367), (574, 575, 370, 368), (20, 346, 364, 164), (563, 345, 363, 572), (661, 349, 365, 162), (565, 350, 366, 573), (144, 143, 361, 359), (570, 571, 362, 360), (143, 639, 357, 361), (571, 569, 358, 362), (19, 345, 357, 639), (563, 346, 358, 569), (87, 354, 356, 88), (567, 353, 355, 568), (88, 356, 347, 670), (568, 355, 348, 564), (423, 424, 471, 472), (457, 458, 505, 506), (44, 373, 381, 231), (620, 619, 373, 351, 566), (220, 405, 413, 247), (628, 627, 405, 389, 587), (245, 241, 407, 411), (597, 595, 408, 412), (241, 243, 409, 407), (595, 596, 410, 408), (243, 247, 413, 409), (409, 413, 630, 632, 596), (46, 406, 390, 236), (406, 626, 628, 587, 390), (218, 403, 387, 233), (594, 404, 388, 586), (166, 397, 401, 181), (591, 398, 402, 593), (168, 396, 400, 183), (590, 395, 399, 592), (182, 181, 401, 399), (592, 593, 402, 400), (21, 384, 396, 168), (584, 383, 395, 590), (233, 387, 397, 166), (586, 388, 398, 591), (146, 129, 391, 393), (589, 588, 392, 394), (20, 383, 391, 129), (584, 384, 392, 588), (443, 444, 491, 492), (416, 417, 466, 463), (31, 404, 412, 246), (594, 403, 411, 597), (256, 252, 416, 415), (252, 22, 417, 416), (22, 203, 418, 417), (203, 256, 415, 418), (306, 302, 420, 419), (302, 1665, 421, 420), (669, 662, 422, 421), (662, 306, 419, 422), (352, 348, 424, 423), (348, 25, 425, 424), (25, 235, 426, 425), (235, 352, 423, 426), (390, 386, 428, 427), (386, 26, 429, 428), (26, 236, 430, 429), (236, 390, 427, 430), (188, 4, 432, 431), (4, 251, 433, 432), (251, 255, 434, 433), (255, 188, 431, 434), (255, 251, 436, 435), (537, 252, 437, 560), (252, 256, 438, 437), (539, 255, 435, 559), (203, 22, 440, 439), (22, 301, 441, 440), (301, 305, 442, 441), (305, 203, 439, 442), (305, 301, 444, 443), (512, 302, 445, 533), (302, 306, 446, 445), (514, 305, 443, 532), (219, 1664, 448, 447), (670, 347, 449, 448), (347, 351, 450, 449), (351, 219, 447, 450), (351, 347, 452, 451), (564, 348, 453, 581), (348, 352, 454, 453), (566, 351, 451, 580), (235, 25, 456, 455), (25, 385, 457, 456), (385, 389, 458, 457), (389, 235, 455, 458), (389, 385, 460, 459), (585, 386, 461, 599), (386, 390, 462, 461), (587, 389, 459, 598), (464, 463, 466, 465), (468, 467, 470, 469), (472, 471, 474, 473), (476, 475, 478, 477), (479, 480, 482, 481), (561, 562, 486, 485), (488, 487, 490, 489), (534, 535, 494, 493), (496, 495, 498, 497), (582, 583, 502, 501), (504, 503, 506, 505), (600, 601, 510, 509), (445, 446, 493, 494), (425, 426, 473, 474), (580, 451, 500, 582), (434, 431, 479, 481), (581, 453, 502, 583), (432, 433, 482, 480), (459, 460, 507, 508), (439, 440, 487, 488), (453, 454, 501, 502), (419, 420, 467, 468), (433, 434, 481, 482), (598, 459, 508, 600), (442, 439, 488, 489), (422, 419, 468, 469), (599, 461, 510, 601), (440, 441, 490, 487), (420, 421, 470, 467), (447, 448, 495, 496), (461, 462, 509, 510), (427, 428, 475, 476), (441, 442, 489, 490), (421, 422, 469, 470), (450, 447, 496, 497), (430, 427, 476, 477), (448, 449, 498, 495), (428, 429, 478, 475), (455, 456, 503, 504), (435, 436, 483, 484), (449, 450, 497, 498), (415, 416, 463, 464), (429, 430, 477, 478), (458, 455, 504, 505), (559, 435, 484, 561), (418, 415, 464, 465), (456, 457, 506, 503), (560, 437, 486, 562), (492, 491, 535, 534), (306, 514, 532, 446), (301, 512, 533, 444), (334, 528, 531, 342), (326, 524, 526, 330), (314, 518, 512, 301), (308, 515, 516, 310), (310, 516, 517, 312), (312, 517, 518, 314), (299, 511, 519, 315), (323, 315, 519, 523), (317, 319, 521, 520), (319, 321, 522, 521), (321, 323, 523, 522), (303, 513, 525, 327), (300, 511, 524, 326), (329, 331, 527, 526), (327, 525, 527, 331), (333, 528, 513, 303), (335, 603, 606, 343), (610, 290, 298, 615), (337, 339, 530, 529), (341, 337, 529, 531), (530, 608, 607, 344, 340), (446, 532, 534, 493), (444, 533, 535, 491), (436, 560, 562, 483), (438, 559, 561, 485), (484, 483, 562, 561), (256, 539, 559, 438), (251, 537, 560, 436), (290, 610, 612, 539, 256), (280, 551, 553, 284), (266, 544, 537, 251), (258, 540, 541, 260), (260, 541, 542, 262), (262, 542, 543, 264), (264, 543, 544, 266), (249, 536, 545, 267), (277, 267, 545, 550), (269, 271, 547, 546), (271, 273, 548, 547), (273, 275, 549, 548), (275, 277, 550, 549), (253, 538, 552, 281), (250, 536, 551, 280), (283, 285, 554, 553), (281, 552, 554, 285), (287, 555, 538, 253), (557, 616, 615, 298, 294), (618, 374, 382, 623), (291, 293, 557, 556), (295, 291, 556, 558), (288, 555, 558, 296), (452, 581, 583, 499), (454, 580, 582, 501), (500, 499, 583, 582), (352, 566, 580, 454), (347, 564, 581, 452), (374, 618, 620, 566, 352), (356, 568, 564, 347), (354, 567, 568, 356), (345, 563, 569, 357), (361, 357, 569, 571), (359, 361, 571, 570), (349, 565, 573, 365), (346, 563, 572, 364), (367, 369, 575, 574), (364, 572, 574, 368), (365, 573, 575, 369), (371, 576, 565, 349), (578, 624, 623, 382, 378), (626, 406, 414, 631), (375, 377, 578, 577), (379, 375, 577, 579), (372, 576, 579, 380), (460, 599, 601, 507), (462, 598, 600, 509), (508, 507, 601, 600), (390, 587, 598, 462), (385, 585, 599, 460), (404, 594, 597, 412), (383, 584, 588, 391), (393, 391, 588, 589), (387, 586, 591, 397), (384, 584, 590, 396), (399, 401, 593, 592), (396, 590, 592, 400), (397, 591, 593, 401), (403, 594, 586, 387), (405, 627, 630, 413), (407, 409, 596, 595), (411, 407, 595, 597), (596, 632, 631, 414, 410), (602, 605, 604), (605, 603, 604), (606, 609, 608), (609, 607, 608), (610, 613, 612), (613, 611, 612), (614, 617, 616), (617, 615, 616), (618, 621, 620), (621, 619, 620), (622, 625, 624), (625, 623, 624), (626, 629, 628), (629, 627, 628), (630, 633, 632), (633, 631, 632), (602, 607, 609, 605), (605, 609, 606, 603), (610, 615, 617, 613), (613, 617, 614, 611), (618, 623, 625, 621), (621, 625, 622, 619), (626, 631, 633, 629), (629, 633, 630, 627), (602, 336, 344, 607), (202, 651, 655, 647), (202, 18, 637, 668), (638, 217, 661, 19), (217, 650, 652, 660, 661), (128, 638, 19, 639), (18, 126, 640, 637), (641, 128, 639, 127), (126, 641, 127, 640), (644, 642, 645, 649), (642, 643, 648, 645), (642, 657, 656, 646, 643), (641, 126, 649, 645), (126, 18, 644, 649), (644, 647, 655, 657, 642), (18, 202, 647, 644), (650, 653, 652), (653, 654, 652), (654, 651, 652), (655, 658, 657), (658, 659, 657), (659, 656, 657), (655, 651, 654, 658), (658, 654, 653, 659), (659, 653, 650, 656), (650, 217, 646, 656), (634, 635, 661, 660), (204, 38, 663, 662), (665, 664, 219, 221), (38, 33, 666, 663), (667, 665, 221, 223), (33, 636, 668, 666), (635, 667, 223, 661), (23, 204, 662, 669), (664, 24, 1664, 219), (636, 634, 660, 668), (105, 671, 103, 672), (106, 105, 672, 673), (107, 106, 673, 674), (108, 107, 674, 675), (109, 108, 675, 676), (110, 109, 676, 677), (104, 110, 677, 678), (24, 104, 678, 1664), (671, 23, 669, 103), (681, 683, 684, 682), (679, 681, 682, 680), (688, 679, 680, 698), (687, 700, 690, 689, 683), (699, 685, 679, 688), (685, 686, 681, 679), (686, 687, 683, 681), (690, 692, 689), (692, 693, 689), (693, 694, 689), (694, 695, 689), (695, 696, 689), (696, 697, 689), (697, 691, 689), (683, 689, 691, 701, 684), (109, 110, 697, 696), (24, 664, 684, 701), (38, 204, 687, 686), (110, 104, 691, 697), (710, 705, 704, 711), (705, 709, 708, 704), (712, 707, 706, 713), (707, 703, 702, 706), (711, 704, 708, 713), (709, 705, 715, 716), (707, 712, 710, 703), (702, 711, 713, 706), (709, 712, 713, 708), (703, 710, 711, 702), (717, 716, 715, 714), (710, 712, 717, 714), (712, 709, 716, 717), (705, 710, 714, 715), (726, 721, 720, 727), (721, 725, 724, 720), (728, 723, 722, 729), (723, 719, 718, 722), (727, 720, 724, 729), (725, 721, 731, 732), (723, 728, 726, 719), (718, 727, 729, 722), (725, 728, 729, 724), (719, 726, 727, 718), (733, 732, 731, 730), (726, 728, 733, 730), (728, 725, 732, 733), (721, 726, 730, 731), (742, 737, 736, 743), (737, 741, 740, 736), (744, 739, 738, 745), (739, 735, 734, 738), (743, 736, 740, 745), (741, 737, 747, 748), (739, 744, 742, 735), (734, 743, 745, 738), (741, 744, 745, 740), (735, 742, 743, 734), (749, 748, 747, 746), (742, 744, 749, 746), (744, 741, 748, 749), (737, 742, 746, 747), (758, 753, 752, 759), (753, 757, 756, 752), (760, 755, 754, 761), (755, 751, 750, 754), (759, 752, 756, 761), (757, 753, 763, 764), (755, 760, 758, 751), (750, 759, 761, 754), (757, 760, 761, 756), (751, 758, 759, 750), (765, 764, 763, 762), (758, 760, 765, 762), (760, 757, 764, 765), (753, 758, 762, 763), (774, 769, 768, 775), (769, 773, 772, 768), (776, 771, 770, 777), (771, 767, 766, 770), (775, 768, 772, 777), (773, 769, 779, 780), (771, 776, 774, 767), (766, 775, 777, 770), (773, 776, 777, 772), (767, 774, 775, 766), (781, 780, 779, 778), (774, 776, 781, 778), (776, 773, 780, 781), (769, 774, 778, 779), (790, 785, 784, 791), (785, 789, 788, 784), (792, 787, 786, 793), (787, 783, 782, 786), (791, 784, 788, 793), (789, 785, 795, 796), (787, 792, 790, 783), (782, 791, 793, 786), (789, 792, 793, 788), (783, 790, 791, 782), (797, 796, 795, 794), (790, 792, 797, 794), (792, 789, 796, 797), (785, 790, 794, 795), (806, 801, 800, 807), (801, 805, 804, 800), (808, 803, 802, 809), (803, 799, 798, 802), (807, 800, 804, 809), (805, 801, 811, 812), (803, 808, 806, 799), (798, 807, 809, 802), (805, 808, 809, 804), (799, 806, 807, 798), (813, 812, 811, 810), (806, 808, 813, 810), (808, 805, 812, 813), (801, 806, 810, 811), (822, 817, 816, 823), (817, 821, 820, 816), (824, 819, 818, 825), (819, 815, 814, 818), (823, 816, 820, 825), (821, 817, 827, 828), (819, 824, 822, 815), (814, 823, 825, 818), (821, 824, 825, 820), (815, 822, 823, 814), (829, 828, 827, 826), (822, 824, 829, 826), (824, 821, 828, 829), (817, 822, 826, 827), (831, 833, 832, 830), (833, 837, 836, 832), (837, 835, 834, 836), (835, 831, 830, 834), (830, 832, 836, 834), (835, 837, 833, 831), (839, 841, 840, 838), (841, 845, 844, 840), (845, 843, 842, 844), (843, 839, 838, 842), (838, 840, 844, 842), (843, 845, 841, 839), (847, 849, 848, 846), (849, 853, 852, 848), (853, 851, 850, 852), (851, 847, 846, 850), (846, 848, 852, 850), (851, 853, 849, 847), (855, 857, 856, 854), (857, 861, 860, 856), (861, 859, 858, 860), (859, 855, 854, 858), (854, 856, 860, 858), (859, 861, 857, 855), (863, 865, 864, 862), (865, 869, 868, 864), (869, 867, 866, 868), (867, 863, 862, 866), (862, 864, 868, 866), (867, 869, 865, 863), (871, 873, 872, 870), (873, 877, 876, 872), (877, 875, 874, 876), (875, 871, 870, 874), (870, 872, 876, 874), (875, 877, 873, 871), (879, 881, 880, 878), (881, 885, 884, 880), (885, 883, 882, 884), (883, 879, 878, 882), (878, 880, 884, 882), (883, 885, 881, 879), (887, 889, 888, 886), (889, 893, 892, 888), (893, 891, 890, 892), (891, 887, 886, 890), (886, 888, 892, 890), (891, 893, 889, 887), (902, 897, 896, 903), (945, 901, 900, 946), (904, 899, 898, 905), (953, 895, 894, 954), (965, 946, 900, 905), (942, 897, 907, 966), (953, 961, 902, 895), (957, 965, 905, 898), (901, 904, 905, 900), (895, 902, 903, 894), (975, 966, 907, 974), (958, 904, 909, 977), (904, 901, 908, 976), (897, 902, 906, 907), (911, 913, 912, 910), (913, 917, 916, 912), (917, 915, 914, 916), (915, 911, 910, 914), (910, 912, 916, 914), (915, 917, 913, 911), (919, 921, 920, 918), (921, 925, 924, 920), (925, 923, 922, 924), (923, 919, 918, 922), (918, 920, 924, 922), (923, 925, 921, 919), (934, 929, 928, 935), (929, 933, 932, 928), (936, 931, 930, 937), (931, 927, 926, 930), (935, 928, 932, 937), (933, 929, 939, 940), (931, 936, 934, 927), (926, 935, 937, 930), (933, 936, 937, 932), (927, 934, 935, 926), (941, 940, 939, 938), (934, 936, 941, 938), (936, 933, 940, 941), (929, 934, 938, 939), (902, 961, 973, 906), (961, 960, 979, 973), (960, 959, 978, 979), (959, 958, 977, 978), (976, 908, 969, 970), (970, 969, 968, 971), (971, 968, 967, 972), (972, 967, 966, 975), (894, 903, 962, 954), (954, 962, 963, 955), (955, 963, 964, 956), (956, 964, 965, 957), (899, 904, 958, 950), (950, 958, 959, 951), (951, 959, 960, 952), (952, 960, 961, 953), (901, 945, 969, 908), (945, 944, 968, 969), (944, 943, 967, 968), (943, 942, 966, 967), (903, 896, 949, 962), (962, 949, 948, 963), (963, 948, 947, 964), (964, 947, 946, 965), (899, 950, 957, 898), (950, 951, 956, 957), (951, 952, 955, 956), (952, 953, 954, 955), (897, 942, 949, 896), (942, 943, 948, 949), (943, 944, 947, 948), (944, 945, 946, 947), (907, 906, 974), (909, 976, 989, 982), (904, 976, 909), (972, 975, 980, 988), (970, 971, 991, 990), (975, 974, 981, 980), (986, 980, 981, 987), (990, 983, 982, 989), (991, 984, 983, 990), (988, 985, 984, 991), (980, 986, 985, 988), (971, 972, 988, 991), (974, 906, 987, 981), (976, 970, 990, 989), (977, 909, 993, 992), (909, 982, 994, 993), (982, 983, 995, 994), (983, 977, 992, 995), (978, 977, 997, 996), (977, 983, 998, 997), (983, 984, 999, 998), (984, 978, 996, 999), (979, 978, 1001, 1000), (978, 984, 1002, 1001), (984, 985, 1003, 1002), (985, 979, 1000, 1003), (973, 979, 1005, 1004), (979, 985, 1006, 1005), (985, 986, 1007, 1006), (986, 973, 1004, 1007), (906, 973, 1009, 1008), (973, 986, 1010, 1009), (986, 987, 1011, 1010), (987, 906, 1008, 1011), (1013, 1015, 1014, 1012), (1015, 1019, 1018, 1014), (1019, 1017, 1016, 1018), (1017, 1013, 1012, 1016), (1012, 1014, 1018, 1016), (1017, 1019, 1015, 1013), (1027, 1025, 1021, 1023), (1020, 1022, 1023, 1021), (1026, 1024, 1025, 1027), (1022, 1020, 1024, 1026), (1024, 1020, 1021, 1025), (1022, 1026, 1027, 1023), (1035, 1033, 1029, 1031), (1028, 1030, 1031, 1029), (1034, 1032, 1033, 1035), (1030, 1028, 1032, 1034), (1032, 1028, 1029, 1033), (1030, 1034, 1035, 1031), (1043, 1041, 1037, 1039), (1036, 1038, 1039, 1037), (1042, 1040, 1041, 1043), (1038, 1036, 1040, 1042), (1040, 1036, 1037, 1041), (1038, 1042, 1043, 1039), (1051, 1049, 1045, 1047), (1044, 1046, 1047, 1045), (1050, 1048, 1049, 1051), (1046, 1044, 1048, 1050), (1048, 1044, 1045, 1049), (1046, 1050, 1051, 1047), (1059, 1057, 1053, 1055), (1052, 1054, 1055, 1053), (1058, 1056, 1057, 1059), (1054, 1052, 1056, 1058), (1056, 1052, 1053, 1057), (1054, 1058, 1059, 1055), (1067, 1065, 1061, 1063), (1060, 1062, 1063, 1061), (1066, 1064, 1065, 1067), (1062, 1060, 1064, 1066), (1064, 1060, 1061, 1065), (1062, 1066, 1067, 1063), (1075, 1073, 1069, 1071), (1068, 1070, 1071, 1069), (1074, 1072, 1073, 1075), (1070, 1068, 1072, 1074), (1072, 1068, 1069, 1073), (1070, 1074, 1075, 1071), (1077, 1079, 1078, 1076), (1079, 1083, 1082, 1078), (1083, 1081, 1080, 1082), (1081, 1077, 1076, 1080), (1076, 1078, 1082, 1080), (1081, 1083, 1079, 1077), (1091, 1089, 1085, 1087), (1084, 1086, 1087, 1085), (1090, 1088, 1089, 1091), (1086, 1084, 1088, 1090), (1088, 1084, 1085, 1089), (1086, 1090, 1091, 1087), (1099, 1097, 1093, 1095), (1092, 1094, 1095, 1093), (1098, 1096, 1097, 1099), (1094, 1092, 1096, 1098), (1096, 1092, 1093, 1097), (1094, 1098, 1099, 1095), (1107, 1105, 1101, 1103), (1100, 1102, 1103, 1101), (1106, 1104, 1105, 1107), (1102, 1100, 1104, 1106), (1104, 1100, 1101, 1105), (1102, 1106, 1107, 1103), (1115, 1113, 1109, 1111), (1108, 1110, 1111, 1109), (1114, 1112, 1113, 1115), (1110, 1108, 1112, 1114), (1112, 1108, 1109, 1113), (1110, 1114, 1115, 1111), (1123, 1121, 1117, 1119), (1116, 1118, 1119, 1117), (1122, 1120, 1121, 1123), (1118, 1116, 1120, 1122), (1120, 1116, 1117, 1121), (1118, 1122, 1123, 1119), (1131, 1129, 1125, 1127), (1124, 1126, 1127, 1125), (1130, 1128, 1129, 1131), (1126, 1124, 1128, 1130), (1128, 1124, 1125, 1129), (1126, 1130, 1131, 1127), (1133, 1135, 1134, 1132), (1135, 1139, 1138, 1134), (1139, 1137, 1136, 1138), (1137, 1133, 1132, 1136), (1132, 1134, 1138, 1136), (1137, 1139, 1135, 1133), (1147, 1145, 1141, 1143), (1140, 1142, 1143, 1141), (1146, 1144, 1145, 1147), (1142, 1140, 1144, 1146), (1144, 1140, 1141, 1145), (1142, 1146, 1147, 1143), (1155, 1153, 1149, 1151), (1148, 1150, 1151, 1149), (1154, 1152, 1153, 1155), (1150, 1148, 1152, 1154), (1152, 1148, 1149, 1153), (1150, 1154, 1155, 1151), (1163, 1161, 1157, 1159), (1156, 1158, 1159, 1157), (1162, 1160, 1161, 1163), (1158, 1156, 1160, 1162), (1160, 1156, 1157, 1161), (1158, 1162, 1163, 1159), (1171, 1169, 1165, 1167), (1164, 1166, 1167, 1165), (1170, 1168, 1169, 1171), (1166, 1164, 1168, 1170), (1168, 1164, 1165, 1169), (1166, 1170, 1171, 1167), (1179, 1177, 1173, 1175), (1172, 1174, 1175, 1173), (1178, 1176, 1177, 1179), (1174, 1172, 1176, 1178), (1176, 1172, 1173, 1177), (1174, 1178, 1179, 1175), (1187, 1185, 1181, 1183), (1180, 1182, 1183, 1181), (1186, 1184, 1185, 1187), (1182, 1180, 1184, 1186), (1184, 1180, 1181, 1185), (1182, 1186, 1187, 1183), (1195, 1193, 1189, 1191), (1188, 1190, 1191, 1189), (1194, 1192, 1193, 1195), (1190, 1188, 1192, 1194), (1192, 1188, 1189, 1193), (1190, 1194, 1195, 1191), (1197, 1199, 1198, 1196), (1199, 1203, 1202, 1198), (1203, 1201, 1200, 1202), (1201, 1197, 1196, 1200), (1196, 1198, 1202, 1200), (1201, 1203, 1199, 1197), (1211, 1209, 1205, 1207), (1204, 1206, 1207, 1205), (1210, 1208, 1209, 1211), (1206, 1204, 1208, 1210), (1208, 1204, 1205, 1209), (1206, 1210, 1211, 1207), (1219, 1217, 1213, 1215), (1212, 1214, 1215, 1213), (1218, 1216, 1217, 1219), (1214, 1212, 1216, 1218), (1216, 1212, 1213, 1217), (1214, 1218, 1219, 1215), (1227, 1225, 1221, 1223), (1220, 1222, 1223, 1221), (1226, 1224, 1225, 1227), (1222, 1220, 1224, 1226), (1224, 1220, 1221, 1225), (1222, 1226, 1227, 1223), (1235, 1233, 1229, 1231), (1228, 1230, 1231, 1229), (1234, 1232, 1233, 1235), (1230, 1228, 1232, 1234), (1232, 1228, 1229, 1233), (1230, 1234, 1235, 1231), (1243, 1241, 1237, 1239), (1236, 1238, 1239, 1237), (1242, 1240, 1241, 1243), (1238, 1236, 1240, 1242), (1240, 1236, 1237, 1241), (1238, 1242, 1243, 1239), (1251, 1249, 1245, 1247), (1244, 1246, 1247, 1245), (1250, 1248, 1249, 1251), (1246, 1244, 1248, 1250), (1248, 1244, 1245, 1249), (1246, 1250, 1251, 1247), (1253, 1255, 1254, 1252), (1255, 1259, 1258, 1254), (1259, 1257, 1256, 1258), (1257, 1253, 1252, 1256), (1252, 1254, 1258, 1256), (1257, 1259, 1255, 1253), (1267, 1265, 1261, 1263), (1260, 1262, 1263, 1261), (1266, 1264, 1265, 1267), (1262, 1260, 1264, 1266), (1264, 1260, 1261, 1265), (1262, 1266, 1267, 1263), (1275, 1273, 1269, 1271), (1268, 1270, 1271, 1269), (1274, 1272, 1273, 1275), (1270, 1268, 1272, 1274), (1272, 1268, 1269, 1273), (1270, 1274, 1275, 1271), (1283, 1281, 1277, 1279), (1276, 1278, 1279, 1277), (1282, 1280, 1281, 1283), (1278, 1276, 1280, 1282), (1280, 1276, 1277, 1281), (1278, 1282, 1283, 1279), (1291, 1289, 1285, 1287), (1284, 1286, 1287, 1285), (1290, 1288, 1289, 1291), (1286, 1284, 1288, 1290), (1288, 1284, 1285, 1289), (1286, 1290, 1291, 1287), (1299, 1297, 1293, 1295), (1292, 1294, 1295, 1293), (1298, 1296, 1297, 1299), (1294, 1292, 1296, 1298), (1296, 1292, 1293, 1297), (1294, 1298, 1299, 1295), (1307, 1305, 1301, 1303), (1300, 1302, 1303, 1301), (1306, 1304, 1305, 1307), (1302, 1300, 1304, 1306), (1304, 1300, 1301, 1305), (1302, 1306, 1307, 1303), (1315, 1313, 1309, 1311), (1308, 1310, 1311, 1309), (1314, 1312, 1313, 1315), (1310, 1308, 1312, 1314), (1312, 1308, 1309, 1313), (1310, 1314, 1315, 1311), (1317, 1319, 1318, 1316), (1319, 1323, 1322, 1318), (1323, 1321, 1320, 1322), (1321, 1317, 1316, 1320), (1316, 1318, 1322, 1320), (1321, 1323, 1319, 1317), (1331, 1329, 1325, 1327), (1324, 1326, 1327, 1325), (1330, 1328, 1329, 1331), (1326, 1324, 1328, 1330), (1328, 1324, 1325, 1329), (1326, 1330, 1331, 1327), (1339, 1337, 1333, 1335), (1332, 1334, 1335, 1333), (1338, 1336, 1337, 1339), (1334, 1332, 1336, 1338), (1336, 1332, 1333, 1337), (1334, 1338, 1339, 1335), (1347, 1345, 1341, 1343), (1340, 1342, 1343, 1341), (1346, 1344, 1345, 1347), (1342, 1340, 1344, 1346), (1344, 1340, 1341, 1345), (1342, 1346, 1347, 1343), (1355, 1353, 1349, 1351), (1348, 1350, 1351, 1349), (1354, 1352, 1353, 1355), (1350, 1348, 1352, 1354), (1352, 1348, 1349, 1353), (1350, 1354, 1355, 1351), (1363, 1361, 1357, 1359), (1356, 1358, 1359, 1357), (1362, 1360, 1361, 1363), (1358, 1356, 1360, 1362), (1360, 1356, 1357, 1361), (1358, 1362, 1363, 1359), (1371, 1369, 1365, 1367), (1364, 1366, 1367, 1365), (1370, 1368, 1369, 1371), (1366, 1364, 1368, 1370), (1368, 1364, 1365, 1369), (1366, 1370, 1371, 1367), (1373, 1375, 1374, 1372), (1375, 1379, 1378, 1374), (1379, 1377, 1376, 1378), (1377, 1373, 1372, 1376), (1372, 1374, 1378, 1376), (1377, 1379, 1375, 1373), (1387, 1385, 1381, 1383), (1380, 1382, 1383, 1381), (1386, 1384, 1385, 1387), (1382, 1380, 1384, 1386), (1384, 1380, 1381, 1385), (1382, 1386, 1387, 1383), (1395, 1393, 1389, 1391), (1388, 1390, 1391, 1389), (1394, 1392, 1393, 1395), (1390, 1388, 1392, 1394), (1392, 1388, 1389, 1393), (1390, 1394, 1395, 1391), (1403, 1401, 1397, 1399), (1396, 1398, 1399, 1397), (1402, 1400, 1401, 1403), (1398, 1396, 1400, 1402), (1400, 1396, 1397, 1401), (1398, 1402, 1403, 1399), (1411, 1409, 1405, 1407), (1404, 1406, 1407, 1405), (1410, 1408, 1409, 1411), (1406, 1404, 1408, 1410), (1408, 1404, 1405, 1409), (1406, 1410, 1411, 1407), (1419, 1417, 1413, 1415), (1412, 1414, 1415, 1413), (1418, 1416, 1417, 1419), (1414, 1412, 1416, 1418), (1416, 1412, 1413, 1417), (1414, 1418, 1419, 1415), (1427, 1425, 1421, 1423), (1420, 1422, 1423, 1421), (1426, 1424, 1425, 1427), (1422, 1420, 1424, 1426), (1424, 1420, 1421, 1425), (1422, 1426, 1427, 1423), (1435, 1433, 1429, 1431), (1428, 1430, 1431, 1429), (1434, 1432, 1433, 1435), (1430, 1428, 1432, 1434), (1432, 1428, 1429, 1433), (1430, 1434, 1435, 1431), (1437, 1439, 1438, 1436), (1439, 1443, 1442, 1438), (1443, 1441, 1440, 1442), (1441, 1437, 1436, 1440), (1436, 1438, 1442, 1440), (1441, 1443, 1439, 1437), (1451, 1449, 1445, 1447), (1444, 1446, 1447, 1445), (1450, 1448, 1449, 1451), (1446, 1444, 1448, 1450), (1448, 1444, 1445, 1449), (1446, 1450, 1451, 1447), (1459, 1457, 1453, 1455), (1452, 1454, 1455, 1453), (1458, 1456, 1457, 1459), (1454, 1452, 1456, 1458), (1456, 1452, 1453, 1457), (1454, 1458, 1459, 1455), (1467, 1465, 1461, 1463), (1460, 1462, 1463, 1461), (1466, 1464, 1465, 1467), (1462, 1460, 1464, 1466), (1464, 1460, 1461, 1465), (1462, 1466, 1467, 1463), (1475, 1473, 1469, 1471), (1468, 1470, 1471, 1469), (1474, 1472, 1473, 1475), (1470, 1468, 1472, 1474), (1472, 1468, 1469, 1473), (1470, 1474, 1475, 1471), (1483, 1481, 1477, 1479), (1476, 1478, 1479, 1477), (1482, 1480, 1481, 1483), (1478, 1476, 1480, 1482), (1480, 1476, 1477, 1481), (1478, 1482, 1483, 1479), (1491, 1489, 1485, 1487), (1484, 1486, 1487, 1485), (1490, 1488, 1489, 1491), (1486, 1484, 1488, 1490), (1488, 1484, 1485, 1489), (1486, 1490, 1491, 1487), (1493, 1495, 1494, 1492), (1495, 1499, 1498, 1494), (1499, 1497, 1496, 1498), (1497, 1493, 1492, 1496), (1492, 1494, 1498, 1496), (1497, 1499, 1495, 1493), (1507, 1505, 1501, 1503), (1500, 1502, 1503, 1501), (1506, 1504, 1505, 1507), (1502, 1500, 1504, 1506), (1504, 1500, 1501, 1505), (1502, 1506, 1507, 1503), (1515, 1513, 1509, 1511), (1508, 1510, 1511, 1509), (1514, 1512, 1513, 1515), (1510, 1508, 1512, 1514), (1512, 1508, 1509, 1513), (1510, 1514, 1515, 1511), (1523, 1521, 1517, 1519), (1516, 1518, 1519, 1517), (1522, 1520, 1521, 1523), (1518, 1516, 1520, 1522), (1520, 1516, 1517, 1521), (1518, 1522, 1523, 1519), (1531, 1529, 1525, 1527), (1524, 1526, 1527, 1525), (1530, 1528, 1529, 1531), (1526, 1524, 1528, 1530), (1528, 1524, 1525, 1529), (1526, 1530, 1531, 1527), (1539, 1537, 1533, 1535), (1532, 1534, 1535, 1533), (1538, 1536, 1537, 1539), (1534, 1532, 1536, 1538), (1536, 1532, 1533, 1537), (1534, 1538, 1539, 1535), (1547, 1545, 1541, 1543), (1540, 1542, 1543, 1541), (1546, 1544, 1545, 1547), (1542, 1540, 1544, 1546), (1544, 1540, 1541, 1545), (1542, 1546, 1547, 1543), (1555, 1553, 1549, 1551), (1548, 1550, 1551, 1549), (1554, 1552, 1553, 1555), (1550, 1548, 1552, 1554), (1552, 1548, 1549, 1553), (1550, 1554, 1555, 1551), (1557, 1559, 1558, 1556), (1559, 1563, 1562, 1558), (1563, 1561, 1560, 1562), (1561, 1557, 1556, 1560), (1556, 1558, 1562, 1560), (1561, 1563, 1559, 1557), (1571, 1569, 1565, 1567), (1564, 1566, 1567, 1565), (1570, 1568, 1569, 1571), (1566, 1564, 1568, 1570), (1568, 1564, 1565, 1569), (1566, 1570, 1571, 1567), (1579, 1577, 1573, 1575), (1572, 1574, 1575, 1573), (1578, 1576, 1577, 1579), (1574, 1572, 1576, 1578), (1576, 1572, 1573, 1577), (1574, 1578, 1579, 1575), (1587, 1585, 1581, 1583), (1580, 1582, 1583, 1581), (1586, 1584, 1585, 1587), (1582, 1580, 1584, 1586), (1584, 1580, 1581, 1585), (1582, 1586, 1587, 1583), (1595, 1593, 1589, 1591), (1588, 1590, 1591, 1589), (1594, 1592, 1593, 1595), (1590, 1588, 1592, 1594), (1592, 1588, 1589, 1593), (1590, 1594, 1595, 1591), (1603, 1601, 1597, 1599), (1596, 1598, 1599, 1597), (1602, 1600, 1601, 1603), (1598, 1596, 1600, 1602), (1600, 1596, 1597, 1601), (1598, 1602, 1603, 1599), (1611, 1609, 1605, 1607), (1604, 1606, 1607, 1605), (1610, 1608, 1609, 1611), (1606, 1604, 1608, 1610), (1608, 1604, 1605, 1609), (1606, 1610, 1611, 1607), (1613, 1615, 1614, 1612), (1615, 1619, 1618, 1614), (1619, 1617, 1616, 1618), (1617, 1613, 1612, 1616), (1612, 1614, 1618, 1616), (1617, 1619, 1615, 1613), (1621, 1623, 1622, 1620), (1623, 1627, 1626, 1622), (1627, 1625, 1624, 1626), (1625, 1621, 1620, 1624), (1620, 1622, 1626, 1624), (1625, 1627, 1623, 1621), (1629, 1631, 1630, 1628), (1637, 1635, 1634, 1638), (1635, 1633, 1632, 1634), (1641, 1629, 1628, 1642), (1643, 1638, 1634, 1632), (1640, 1633, 1648, 1651), (1633, 1635, 1647, 1648), (1654, 1652, 1636, 1641), (1628, 1630, 1639, 1642), (1655, 1653, 1638, 1643), (1633, 1640, 1643, 1632), (1654, 1641, 1642, 1655), (1631, 1636, 1639, 1630), (1652, 1637, 1638, 1653), (1649, 1650, 1645, 1644), (1648, 1647, 1646, 1651), (1636, 1631, 1645, 1650), (1631, 1629, 1644, 1645), (1641, 1636, 1650, 1649), (1629, 1641, 1649, 1644), (1635, 1637, 1646, 1647), (1637, 1640, 1651, 1646), (1636, 1652, 1653, 1639), (1640, 1654, 1655, 1643), (1642, 1639, 1653, 1655), (1640, 1637, 1652, 1654), (1665, 1656, 1666, 1675), (1659, 1660, 1670, 1669), (674, 673, 1682, 1683), (669, 421, 1676, 1681), (1658, 1659, 1669, 1668), (673, 672, 1680, 1682), (670, 448, 1678, 1674), (421, 1665, 1675, 1676), (103, 669, 1681, 1679), (1663, 670, 1674, 1673), (1657, 1658, 1668, 1667), (1679, 1666, 1667, 1680), (1680, 1667, 1668, 1682), (1682, 1668, 1669, 1683), (1683, 1669, 1670, 1684), (1684, 1670, 1671, 1685), (1685, 1671, 1672, 1686), (1686, 1672, 1673, 1687), (1687, 1673, 1674, 1677), (1681, 1675, 1666, 1679), (1681, 1676, 1675), (1674, 1678, 1677), (675, 674, 1683, 1684), (1660, 1661, 1671, 1670), (448, 1664, 1677, 1678), (676, 675, 1684, 1685), (1661, 1662, 1672, 1671), (677, 676, 1685, 1686), (1662, 1663, 1673, 1672), (678, 677, 1686, 1687), (672, 103, 1679, 1680), (1656, 1657, 1667, 1666), (1664, 678, 1687, 1677)])
me_cube.materials.append(mat_material)
me_cube.use_remesh_preserve_volume = False
me_cube.use_remesh_preserve_attributes = False
me_cube.use_mirror_vertex_groups = False
me_cube.update()

# ---- objects
ob_cube = bpy.data.objects.new('Cube', me_cube)

# ---- transforms, parenting, visibility, modifiers, constraints
ob_cube.location = (0.0, 0.0, 0.0)
ob_cube.lock_rotations_4d = False
ob_cube.empty_display_type = 'ARROWS'
ob_cube.lineart.crease_threshold = 0.0
_m = ob_cube.modifiers.new('Mirror', 'MIRROR')
_m.use_clip = True

# ---- collection membership
col_collection_1.objects.link(ob_cube)

# ---- scene / render settings (as saved in the file)
scene.frame_start = 1; scene.frame_end = 250; scene.frame_set(134)
scene.render.engine = 'CYCLES'
scene.render.resolution_percentage = 50
scene.render.dither_intensity = 0.0
scene.cycles.use_denoising = False
scene.cycles.samples = 128
scene.cycles.sampling_pattern = 'TABULATED_SOBOL'
scene.cycles.light_sampling_threshold = 0.0
scene.cycles.use_adaptive_sampling = False
scene.cycles.use_light_tree = False
scene.cycles.blur_glossy = 0.0
scene.cycles.sample_clamp_indirect = 0.0
scene.view_settings.view_transform = 'Standard'
bpy.context.view_layer.update()

# ---- added for rendering (the .blend has no active camera and no usable light): camera, sun
cam_auto = bpy.data.cameras.new('AutoCamera')
cam_auto.lens = 50.0
cam_auto.sensor_width = 36.0
cam_auto.clip_end = 1000.0
ob_auto_camera = bpy.data.objects.new('AutoCamera', cam_auto)
scene.collection.objects.link(ob_auto_camera)
ob_auto_camera.location = (28.8883, -33.5708, 29.3496)
ob_auto_camera.rotation_euler = (1.09748, -7.21219e-08, 0.694738)
scene.camera = ob_auto_camera
light_auto_sun = bpy.data.lights.new('AutoSun', 'SUN')
light_auto_sun.energy = 3.0
light_auto_sun.angle = 0.0523599
ob_auto_sun = bpy.data.objects.new('AutoSun', light_auto_sun)
scene.collection.objects.link(ob_auto_sun)
ob_auto_sun.rotation_euler = (0.872665, 0.174533, 0.523599)
bpy.context.view_layer.update()
